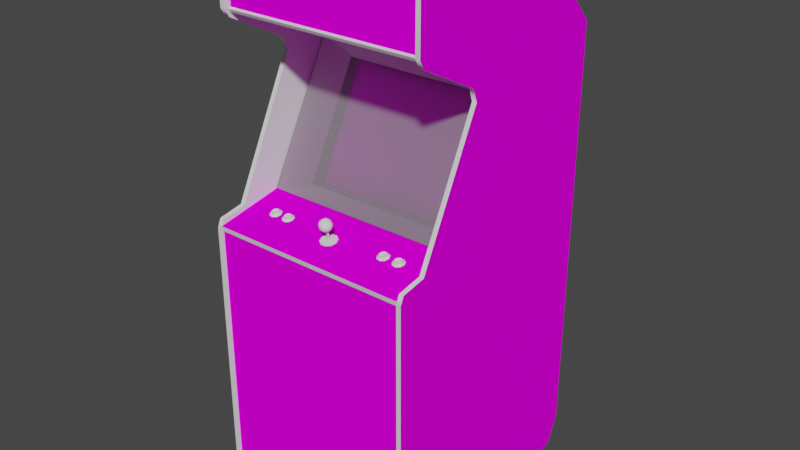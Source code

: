 # Source: cliff_1.blend  (saved by Blender 2.93.20; exported with 4.5.12 LTS)
import bpy
from mathutils import Matrix  # noqa: F401  (used for matrix-valued properties, if any)

bpy.ops.wm.read_factory_settings(use_empty=True)
scene = bpy.context.scene
scene.name = 'Scene'

# ---- images (referenced by path relative to the original .blend; pixels are not part of the script)
import os
ASSET_DIR = os.environ.get("B2B_ASSET_DIR", "")  # directory of the original .blend (textures are referenced by path, not embedded)
HERE = os.path.dirname(os.path.abspath(__file__))  # packed textures are extracted next to this script under _unpacked/

def load_image(name, relpath, width, height, colorspace="sRGB"):
    """Load a texture the original file referenced (path relative to the .blend, or extracted next to this script)."""
    p = next((c for c in (os.path.join(HERE, relpath), os.path.join(ASSET_DIR, relpath)) if relpath and os.path.exists(c)), "")
    if p:
        img = bpy.data.images.load(p, check_existing=True)
        img.name = name
    else:  # same state as the original file: an image datablock whose file is absent (Cycles renders it pink)
        img = bpy.data.images.new(name, width, height)
        img.source = "FILE"
        img.filepath = "//" + (relpath or name)
    img.colorspace_settings.name = colorspace
    return img
img_cliffmarqueemap_tiff = load_image('cliffmarqueemap.TIFF', 'cliffmarqueemap.TIFF', 1024, 1024, 'sRGB')
img_cliffscreenmap_tiff = load_image('cliffscreenmap.TIFF', 'cliffscreenmap.TIFF', 1024, 1024, 'sRGB')
img_cliffbezeltoppermap_tiff = load_image('cliffbezeltoppermap.TIFF', 'cliffbezeltoppermap.TIFF', 1024, 1024, 'sRGB')
img_cliffcoinmap_tiff = load_image('cliffcoinmap.TIFF', 'cliffcoinmap.TIFF', 1024, 1024, 'sRGB')
img_cliffcpomap_tiff = load_image('cliffcpomap.TIFF', 'cliffcpomap.TIFF', 1024, 1024, 'sRGB')
img_cliffsideleftmap_tiff = load_image('cliffsideleftmap.TIFF', 'cliffsideleftmap.TIFF', 1024, 1024, 'sRGB')
img_cliffsiderightmap_tiff = load_image('cliffsiderightmap.TIFF', 'cliffsiderightmap.TIFF', 1024, 1024, 'sRGB')

# ---- materials (node trees are filled in below, after node groups)
mat_cliffmarquee = bpy.data.materials.new('cliffmarquee')
mat_cliffmarquee.use_transparent_shadow = False
mat_cliffmarquee.roughness = 0.8807
mat_cliffmarquee.specular_intensity = 0.0
mat_cliffscreen = bpy.data.materials.new('cliffscreen')
mat_cliffscreen.use_transparent_shadow = False
mat_cliffscreen.roughness = 0.8807
mat_cliffscreen.specular_intensity = 0.0
mat_cliffblack = bpy.data.materials.new('cliffblack')
mat_cliffblack.use_transparent_shadow = False
mat_cliffblack.roughness = 0.8807
mat_cliffblack.specular_intensity = 0.3569
mat_cliffbezeltoppermulti = bpy.data.materials.new('cliffbezeltoppermulti')
mat_cliffbezeltoppermulti.use_transparent_shadow = False
mat_cliffbezeltoppermulti.roughness = 0.8807
mat_cliffbezeltoppermulti.specular_intensity = 0.0
mat_cliffbezeltoppertmold = bpy.data.materials.new('cliffbezeltoppertmold')
mat_cliffbezeltoppertmold.use_transparent_shadow = False
mat_cliffbezeltoppertmold.roughness = 0.7333
mat_cliffbezeltoppertmold.specular_intensity = 0.7922
mat_cliffwhite = bpy.data.materials.new('cliffwhite')
mat_cliffwhite.use_transparent_shadow = False
mat_cliffwhite.roughness = 0.8807
mat_cliffwhite.specular_intensity = 0.6275
mat_cliffred = bpy.data.materials.new('cliffred')
mat_cliffred.use_transparent_shadow = False
mat_cliffred.roughness = 0.8807
mat_cliffred.specular_intensity = 0.6275
mat_cliffcoin = bpy.data.materials.new('cliffcoin')
mat_cliffcoin.use_transparent_shadow = False
mat_cliffcoin.roughness = 0.8807
mat_cliffcoin.specular_intensity = 0.0
mat_cliffcpomulti = bpy.data.materials.new('cliffcpomulti')
mat_cliffcpomulti.use_transparent_shadow = False
mat_cliffcpomulti.roughness = 0.8807
mat_cliffcpomulti.specular_intensity = 0.0
mat_cliffcpotmold = bpy.data.materials.new('cliffcpotmold')
mat_cliffcpotmold.use_transparent_shadow = False
mat_cliffcpotmold.roughness = 0.7333
mat_cliffcpotmold.specular_intensity = 0.7922
mat_cliffshinyglass = bpy.data.materials.new('cliffshinyglass')
mat_cliffshinyglass.use_transparent_shadow = False
mat_cliffshinyglass.roughness = 0.8807
mat_cliffshinyglass.specular_intensity = 0.08627
mat_cliffmetalic = bpy.data.materials.new('cliffmetalic')
mat_cliffmetalic.use_transparent_shadow = False
mat_cliffmetalic.roughness = 0.7615
mat_cliffmetalic.specular_intensity = 0.8078
mat_cliffpureblack = bpy.data.materials.new('cliffpureblack')
mat_cliffpureblack.use_transparent_shadow = False
mat_cliffpureblack.roughness = 0.8807
mat_cliffpureblack.specular_intensity = 0.0
mat_cliffsideleftmulti = bpy.data.materials.new('cliffsideleftmulti')
mat_cliffsideleftmulti.use_transparent_shadow = False
mat_cliffsideleftmulti.roughness = 0.8807
mat_cliffsideleftmulti.specular_intensity = 0.0
mat_cliffsideleftblack = bpy.data.materials.new('cliffsideleftblack')
mat_cliffsideleftblack.use_transparent_shadow = False
mat_cliffsideleftblack.roughness = 0.8807
mat_cliffsideleftblack.specular_intensity = 0.0
mat_cliffsidelefttmold = bpy.data.materials.new('cliffsidelefttmold')
mat_cliffsidelefttmold.use_transparent_shadow = False
mat_cliffsidelefttmold.roughness = 0.7333
mat_cliffsidelefttmold.specular_intensity = 0.7922
mat_cliffsiderightblack = bpy.data.materials.new('cliffsiderightblack')
mat_cliffsiderightblack.use_transparent_shadow = False
mat_cliffsiderightblack.roughness = 0.8807
mat_cliffsiderightblack.specular_intensity = 0.0
mat_cliffsiderightmulti = bpy.data.materials.new('cliffsiderightmulti')
mat_cliffsiderightmulti.use_transparent_shadow = False
mat_cliffsiderightmulti.roughness = 0.8807
mat_cliffsiderightmulti.specular_intensity = 0.0
mat_cliffsiderighttmold = bpy.data.materials.new('cliffsiderighttmold')
mat_cliffsiderighttmold.use_transparent_shadow = False
mat_cliffsiderighttmold.roughness = 0.7333
mat_cliffsiderighttmold.specular_intensity = 0.7922
mat_clifftopbackblack = bpy.data.materials.new('clifftopbackblack')
mat_clifftopbackblack.use_transparent_shadow = False
mat_clifftopbackblack.roughness = 0.8807
mat_clifftopbackblack.specular_intensity = 0.0
mat_clifftopbacktmold = bpy.data.materials.new('clifftopbacktmold')
mat_clifftopbacktmold.use_transparent_shadow = False
mat_clifftopbacktmold.roughness = 0.7333
mat_clifftopbacktmold.specular_intensity = 0.7922

# ---- node groups
ng_auto_smooth = bpy.data.node_groups.new('Auto Smooth', 'GeometryNodeTree')
_s = ng_auto_smooth.interface.new_socket(name='Geometry', in_out='OUTPUT', socket_type='NodeSocketGeometry')
_s = ng_auto_smooth.interface.new_socket(name='Geometry', in_out='INPUT', socket_type='NodeSocketGeometry')
_s = ng_auto_smooth.interface.new_socket(name='Angle', in_out='INPUT', socket_type='NodeSocketFloat')
_s.subtype = 'ANGLE'
_s.min_value = 0.0
_s.max_value = 3.142
ng_auto_smooth.is_modifier = True
_N = ng_auto_smooth.nodes; _L = ng_auto_smooth.links
n0 = _N.new('NodeGroupOutput'); n0.name = 'Group Output'; n0.location = (480, -100)
n1 = _N.new('NodeGroupInput'); n1.name = 'Group Input'; n1.location = (-420, -300)
n2 = _N.new('NodeGroupInput'); n2.name = 'Group Input.001'; n2.location = (-60, -100)
n3 = _N.new('GeometryNodeSetShadeSmooth'); n3.name = 'Set Shade Smooth'; n3.location = (120, -100)
n3.domain = 'EDGE'
n4 = _N.new('GeometryNodeSetShadeSmooth'); n4.name = 'Set Shade Smooth.001'; n4.location = (300, -100)
n5 = _N.new('GeometryNodeInputMeshEdgeAngle'); n5.name = 'Edge Angle'; n5.location = (-420, -220)
n6 = _N.new('GeometryNodeInputEdgeSmooth'); n6.name = 'Is Edge Smooth'; n6.location = (-60, -160)
n7 = _N.new('GeometryNodeInputShadeSmooth'); n7.name = 'Is Face Smooth'; n7.location = (-240, -340)
n8 = _N.new('FunctionNodeBooleanMath'); n8.name = 'Boolean Math'; n8.location = (-60, -220)
n9 = _N.new('FunctionNodeCompare'); n9.name = 'Compare'; n9.location = (-240, -180)
n9.operation = 'LESS_EQUAL'
_L.new(n5.outputs[0], n9.inputs[0])
_L.new(n4.outputs[0], n0.inputs[0])
_L.new(n1.outputs[1], n9.inputs[1])
_L.new(n9.outputs[0], n8.inputs[0])
_L.new(n7.outputs[0], n8.inputs[1])
_L.new(n2.outputs[0], n3.inputs[0])
_L.new(n6.outputs[0], n3.inputs[1])
_L.new(n3.outputs[0], n4.inputs[0])
_L.new(n8.outputs[0], n3.inputs[2])
n0.is_active_output = True

# ---- material node trees
mat_cliffmarquee.use_nodes = True; mat_cliffmarquee.node_tree.nodes.clear()
_N = mat_cliffmarquee.node_tree.nodes; _L = mat_cliffmarquee.node_tree.links
n0 = _N.new('ShaderNodeBsdfPrincipled'); n0.name = 'Principled BSDF'; n0.location = (10, 300)
n0.distribution = 'GGX'
n0.subsurface_method = 'BURLEY'
n0.inputs[2].default_value = 0.8807
n0.inputs[3].default_value = 1.45
n0.inputs[13].default_value = 0.0
n0.inputs[27].default_value = (0.0, 0.0, 0.0, 1.0)
n0.inputs[28].default_value = 1.0
n1 = _N.new('ShaderNodeOutputMaterial'); n1.name = 'Material Output'; n1.location = (300, 300)
n2 = _N.new('ShaderNodeTexImage'); n2.name = 'Image Texture'; n2.location = (-300, 600)
n2.image = img_cliffmarqueemap_tiff
_L.new(n0.outputs[0], n1.inputs[0])
_L.new(n2.outputs[0], n0.inputs[0])
n1.is_active_output = True
mat_cliffscreen.use_nodes = True; mat_cliffscreen.node_tree.nodes.clear()
_N = mat_cliffscreen.node_tree.nodes; _L = mat_cliffscreen.node_tree.links
n0 = _N.new('ShaderNodeBsdfPrincipled'); n0.name = 'Principled BSDF'; n0.location = (10, 300)
n0.distribution = 'GGX'
n0.subsurface_method = 'BURLEY'
n0.inputs[2].default_value = 0.8807
n0.inputs[3].default_value = 1.45
n0.inputs[13].default_value = 0.0
n0.inputs[27].default_value = (0.0, 0.0, 0.0, 1.0)
n0.inputs[28].default_value = 1.0
n1 = _N.new('ShaderNodeOutputMaterial'); n1.name = 'Material Output'; n1.location = (300, 300)
n2 = _N.new('ShaderNodeTexImage'); n2.name = 'Image Texture'; n2.location = (-300, 600)
n2.image = img_cliffscreenmap_tiff
_L.new(n0.outputs[0], n1.inputs[0])
_L.new(n2.outputs[0], n0.inputs[0])
n1.is_active_output = True
mat_cliffblack.use_nodes = True; mat_cliffblack.node_tree.nodes.clear()
_N = mat_cliffblack.node_tree.nodes; _L = mat_cliffblack.node_tree.links
n0 = _N.new('ShaderNodeBsdfPrincipled'); n0.name = 'Principled BSDF'; n0.location = (10, 300)
n0.distribution = 'GGX'
n0.subsurface_method = 'BURLEY'
n0.inputs[2].default_value = 0.8807
n0.inputs[3].default_value = 1.45
n0.inputs[13].default_value = 0.3569
n0.inputs[27].default_value = (0.0, 0.0, 0.0, 1.0)
n0.inputs[28].default_value = 1.0
n1 = _N.new('ShaderNodeOutputMaterial'); n1.name = 'Material Output'; n1.location = (300, 300)
_L.new(n0.outputs[0], n1.inputs[0])
n1.is_active_output = True
mat_cliffbezeltoppermulti.use_nodes = True; mat_cliffbezeltoppermulti.node_tree.nodes.clear()
_N = mat_cliffbezeltoppermulti.node_tree.nodes; _L = mat_cliffbezeltoppermulti.node_tree.links
n0 = _N.new('ShaderNodeBsdfPrincipled'); n0.name = 'Principled BSDF'; n0.location = (10, 300)
n0.distribution = 'GGX'
n0.subsurface_method = 'BURLEY'
n0.inputs[2].default_value = 0.8807
n0.inputs[3].default_value = 1.45
n0.inputs[13].default_value = 0.0
n0.inputs[27].default_value = (0.0, 0.0, 0.0, 1.0)
n0.inputs[28].default_value = 1.0
n1 = _N.new('ShaderNodeOutputMaterial'); n1.name = 'Material Output'; n1.location = (300, 300)
n2 = _N.new('ShaderNodeTexImage'); n2.name = 'Image Texture'; n2.location = (-300, 600)
n2.image = img_cliffbezeltoppermap_tiff
_L.new(n0.outputs[0], n1.inputs[0])
_L.new(n2.outputs[0], n0.inputs[0])
n1.is_active_output = True
mat_cliffbezeltoppertmold.use_nodes = True; mat_cliffbezeltoppertmold.node_tree.nodes.clear()
_N = mat_cliffbezeltoppertmold.node_tree.nodes; _L = mat_cliffbezeltoppertmold.node_tree.links
n0 = _N.new('ShaderNodeBsdfPrincipled'); n0.name = 'Principled BSDF'; n0.location = (10, 300)
n0.distribution = 'GGX'
n0.subsurface_method = 'BURLEY'
n0.inputs[2].default_value = 0.7333
n0.inputs[3].default_value = 1.45
n0.inputs[13].default_value = 0.7922
n0.inputs[27].default_value = (0.0, 0.0, 0.0, 1.0)
n0.inputs[28].default_value = 1.0
n1 = _N.new('ShaderNodeOutputMaterial'); n1.name = 'Material Output'; n1.location = (300, 300)
_L.new(n0.outputs[0], n1.inputs[0])
n1.is_active_output = True
mat_cliffwhite.use_nodes = True; mat_cliffwhite.node_tree.nodes.clear()
_N = mat_cliffwhite.node_tree.nodes; _L = mat_cliffwhite.node_tree.links
n0 = _N.new('ShaderNodeBsdfPrincipled'); n0.name = 'Principled BSDF'; n0.location = (10, 300)
n0.distribution = 'GGX'
n0.subsurface_method = 'BURLEY'
n0.inputs[2].default_value = 0.8807
n0.inputs[3].default_value = 1.45
n0.inputs[13].default_value = 0.6275
n0.inputs[27].default_value = (0.0, 0.0, 0.0, 1.0)
n0.inputs[28].default_value = 1.0
n1 = _N.new('ShaderNodeOutputMaterial'); n1.name = 'Material Output'; n1.location = (300, 300)
_L.new(n0.outputs[0], n1.inputs[0])
n1.is_active_output = True
mat_cliffred.use_nodes = True; mat_cliffred.node_tree.nodes.clear()
_N = mat_cliffred.node_tree.nodes; _L = mat_cliffred.node_tree.links
n0 = _N.new('ShaderNodeBsdfPrincipled'); n0.name = 'Principled BSDF'; n0.location = (10, 300)
n0.distribution = 'GGX'
n0.subsurface_method = 'BURLEY'
n0.inputs[2].default_value = 0.8807
n0.inputs[3].default_value = 1.45
n0.inputs[13].default_value = 0.6275
n0.inputs[27].default_value = (0.0, 0.0, 0.0, 1.0)
n0.inputs[28].default_value = 1.0
n1 = _N.new('ShaderNodeOutputMaterial'); n1.name = 'Material Output'; n1.location = (300, 300)
_L.new(n0.outputs[0], n1.inputs[0])
n1.is_active_output = True
mat_cliffcoin.use_nodes = True; mat_cliffcoin.node_tree.nodes.clear()
_N = mat_cliffcoin.node_tree.nodes; _L = mat_cliffcoin.node_tree.links
n0 = _N.new('ShaderNodeBsdfPrincipled'); n0.name = 'Principled BSDF'; n0.location = (10, 300)
n0.distribution = 'GGX'
n0.subsurface_method = 'BURLEY'
n0.inputs[2].default_value = 0.8807
n0.inputs[3].default_value = 1.45
n0.inputs[13].default_value = 0.0
n0.inputs[27].default_value = (0.0, 0.0, 0.0, 1.0)
n0.inputs[28].default_value = 1.0
n1 = _N.new('ShaderNodeOutputMaterial'); n1.name = 'Material Output'; n1.location = (300, 300)
n2 = _N.new('ShaderNodeTexImage'); n2.name = 'Image Texture'; n2.location = (-300, 600)
n2.image = img_cliffcoinmap_tiff
_L.new(n0.outputs[0], n1.inputs[0])
_L.new(n2.outputs[0], n0.inputs[0])
n1.is_active_output = True
mat_cliffcpomulti.use_nodes = True; mat_cliffcpomulti.node_tree.nodes.clear()
_N = mat_cliffcpomulti.node_tree.nodes; _L = mat_cliffcpomulti.node_tree.links
n0 = _N.new('ShaderNodeBsdfPrincipled'); n0.name = 'Principled BSDF'; n0.location = (10, 300)
n0.distribution = 'GGX'
n0.subsurface_method = 'BURLEY'
n0.inputs[2].default_value = 0.8807
n0.inputs[3].default_value = 1.45
n0.inputs[13].default_value = 0.0
n0.inputs[27].default_value = (0.0, 0.0, 0.0, 1.0)
n0.inputs[28].default_value = 1.0
n1 = _N.new('ShaderNodeOutputMaterial'); n1.name = 'Material Output'; n1.location = (300, 300)
n2 = _N.new('ShaderNodeTexImage'); n2.name = 'Image Texture'; n2.location = (-300, 600)
n2.image = img_cliffcpomap_tiff
_L.new(n0.outputs[0], n1.inputs[0])
_L.new(n2.outputs[0], n0.inputs[0])
n1.is_active_output = True
mat_cliffcpotmold.use_nodes = True; mat_cliffcpotmold.node_tree.nodes.clear()
_N = mat_cliffcpotmold.node_tree.nodes; _L = mat_cliffcpotmold.node_tree.links
n0 = _N.new('ShaderNodeBsdfPrincipled'); n0.name = 'Principled BSDF'; n0.location = (10, 300)
n0.distribution = 'GGX'
n0.subsurface_method = 'BURLEY'
n0.inputs[2].default_value = 0.7333
n0.inputs[3].default_value = 1.45
n0.inputs[13].default_value = 0.7922
n0.inputs[27].default_value = (0.0, 0.0, 0.0, 1.0)
n0.inputs[28].default_value = 1.0
n1 = _N.new('ShaderNodeOutputMaterial'); n1.name = 'Material Output'; n1.location = (300, 300)
_L.new(n0.outputs[0], n1.inputs[0])
n1.is_active_output = True
mat_cliffshinyglass.use_nodes = True; mat_cliffshinyglass.node_tree.nodes.clear()
_N = mat_cliffshinyglass.node_tree.nodes; _L = mat_cliffshinyglass.node_tree.links
n0 = _N.new('ShaderNodeBsdfPrincipled'); n0.name = 'Principled BSDF'; n0.location = (10, 300)
n0.distribution = 'GGX'
n0.subsurface_method = 'BURLEY'
n0.inputs[2].default_value = 0.8807
n0.inputs[3].default_value = 1.45
n0.inputs[4].default_value = 0.2
n0.inputs[13].default_value = 0.08627
n0.inputs[27].default_value = (0.0, 0.0, 0.0, 1.0)
n0.inputs[28].default_value = 1.0
n1 = _N.new('ShaderNodeOutputMaterial'); n1.name = 'Material Output'; n1.location = (300, 300)
_L.new(n0.outputs[0], n1.inputs[0])
n1.is_active_output = True
mat_cliffmetalic.use_nodes = True; mat_cliffmetalic.node_tree.nodes.clear()
_N = mat_cliffmetalic.node_tree.nodes; _L = mat_cliffmetalic.node_tree.links
n0 = _N.new('ShaderNodeBsdfPrincipled'); n0.name = 'Principled BSDF'; n0.location = (10, 300)
n0.distribution = 'GGX'
n0.subsurface_method = 'BURLEY'
n0.inputs[2].default_value = 0.7615
n0.inputs[3].default_value = 1.45
n0.inputs[13].default_value = 0.8078
n0.inputs[27].default_value = (0.0, 0.0, 0.0, 1.0)
n0.inputs[28].default_value = 1.0
n1 = _N.new('ShaderNodeOutputMaterial'); n1.name = 'Material Output'; n1.location = (300, 300)
_L.new(n0.outputs[0], n1.inputs[0])
n1.is_active_output = True
mat_cliffpureblack.use_nodes = True; mat_cliffpureblack.node_tree.nodes.clear()
_N = mat_cliffpureblack.node_tree.nodes; _L = mat_cliffpureblack.node_tree.links
n0 = _N.new('ShaderNodeBsdfPrincipled'); n0.name = 'Principled BSDF'; n0.location = (10, 300)
n0.distribution = 'GGX'
n0.subsurface_method = 'BURLEY'
n0.inputs[2].default_value = 0.8807
n0.inputs[3].default_value = 1.45
n0.inputs[13].default_value = 0.0
n0.inputs[27].default_value = (0.0, 0.0, 0.0, 1.0)
n0.inputs[28].default_value = 1.0
n1 = _N.new('ShaderNodeOutputMaterial'); n1.name = 'Material Output'; n1.location = (300, 300)
_L.new(n0.outputs[0], n1.inputs[0])
n1.is_active_output = True
mat_cliffsideleftmulti.use_nodes = True; mat_cliffsideleftmulti.node_tree.nodes.clear()
_N = mat_cliffsideleftmulti.node_tree.nodes; _L = mat_cliffsideleftmulti.node_tree.links
n0 = _N.new('ShaderNodeBsdfPrincipled'); n0.name = 'Principled BSDF'; n0.location = (10, 300)
n0.distribution = 'GGX'
n0.subsurface_method = 'BURLEY'
n0.inputs[2].default_value = 0.8807
n0.inputs[3].default_value = 1.45
n0.inputs[13].default_value = 0.0
n0.inputs[27].default_value = (0.0, 0.0, 0.0, 1.0)
n0.inputs[28].default_value = 1.0
n1 = _N.new('ShaderNodeOutputMaterial'); n1.name = 'Material Output'; n1.location = (300, 300)
n2 = _N.new('ShaderNodeTexImage'); n2.name = 'Image Texture'; n2.location = (-300, 600)
n2.image = img_cliffsideleftmap_tiff
_L.new(n0.outputs[0], n1.inputs[0])
_L.new(n2.outputs[0], n0.inputs[0])
n1.is_active_output = True
mat_cliffsideleftblack.use_nodes = True; mat_cliffsideleftblack.node_tree.nodes.clear()
_N = mat_cliffsideleftblack.node_tree.nodes; _L = mat_cliffsideleftblack.node_tree.links
n0 = _N.new('ShaderNodeBsdfPrincipled'); n0.name = 'Principled BSDF'; n0.location = (10, 300)
n0.distribution = 'GGX'
n0.subsurface_method = 'BURLEY'
n0.inputs[2].default_value = 0.8807
n0.inputs[3].default_value = 1.45
n0.inputs[13].default_value = 0.0
n0.inputs[27].default_value = (0.0, 0.0, 0.0, 1.0)
n0.inputs[28].default_value = 1.0
n1 = _N.new('ShaderNodeOutputMaterial'); n1.name = 'Material Output'; n1.location = (300, 300)
_L.new(n0.outputs[0], n1.inputs[0])
n1.is_active_output = True
mat_cliffsidelefttmold.use_nodes = True; mat_cliffsidelefttmold.node_tree.nodes.clear()
_N = mat_cliffsidelefttmold.node_tree.nodes; _L = mat_cliffsidelefttmold.node_tree.links
n0 = _N.new('ShaderNodeBsdfPrincipled'); n0.name = 'Principled BSDF'; n0.location = (10, 300)
n0.distribution = 'GGX'
n0.subsurface_method = 'BURLEY'
n0.inputs[2].default_value = 0.7333
n0.inputs[3].default_value = 1.45
n0.inputs[13].default_value = 0.7922
n0.inputs[27].default_value = (0.0, 0.0, 0.0, 1.0)
n0.inputs[28].default_value = 1.0
n1 = _N.new('ShaderNodeOutputMaterial'); n1.name = 'Material Output'; n1.location = (300, 300)
_L.new(n0.outputs[0], n1.inputs[0])
n1.is_active_output = True
mat_cliffsiderightblack.use_nodes = True; mat_cliffsiderightblack.node_tree.nodes.clear()
_N = mat_cliffsiderightblack.node_tree.nodes; _L = mat_cliffsiderightblack.node_tree.links
n0 = _N.new('ShaderNodeBsdfPrincipled'); n0.name = 'Principled BSDF'; n0.location = (10, 300)
n0.distribution = 'GGX'
n0.subsurface_method = 'BURLEY'
n0.inputs[2].default_value = 0.8807
n0.inputs[3].default_value = 1.45
n0.inputs[13].default_value = 0.0
n0.inputs[27].default_value = (0.0, 0.0, 0.0, 1.0)
n0.inputs[28].default_value = 1.0
n1 = _N.new('ShaderNodeOutputMaterial'); n1.name = 'Material Output'; n1.location = (300, 300)
_L.new(n0.outputs[0], n1.inputs[0])
n1.is_active_output = True
mat_cliffsiderightmulti.use_nodes = True; mat_cliffsiderightmulti.node_tree.nodes.clear()
_N = mat_cliffsiderightmulti.node_tree.nodes; _L = mat_cliffsiderightmulti.node_tree.links
n0 = _N.new('ShaderNodeBsdfPrincipled'); n0.name = 'Principled BSDF'; n0.location = (10, 300)
n0.distribution = 'GGX'
n0.subsurface_method = 'BURLEY'
n0.inputs[2].default_value = 0.8807
n0.inputs[3].default_value = 1.45
n0.inputs[13].default_value = 0.0
n0.inputs[27].default_value = (0.0, 0.0, 0.0, 1.0)
n0.inputs[28].default_value = 1.0
n1 = _N.new('ShaderNodeOutputMaterial'); n1.name = 'Material Output'; n1.location = (300, 300)
n2 = _N.new('ShaderNodeTexImage'); n2.name = 'Image Texture'; n2.location = (-300, 600)
n2.image = img_cliffsiderightmap_tiff
_L.new(n0.outputs[0], n1.inputs[0])
_L.new(n2.outputs[0], n0.inputs[0])
n1.is_active_output = True
mat_cliffsiderighttmold.use_nodes = True; mat_cliffsiderighttmold.node_tree.nodes.clear()
_N = mat_cliffsiderighttmold.node_tree.nodes; _L = mat_cliffsiderighttmold.node_tree.links
n0 = _N.new('ShaderNodeBsdfPrincipled'); n0.name = 'Principled BSDF'; n0.location = (10, 300)
n0.distribution = 'GGX'
n0.subsurface_method = 'BURLEY'
n0.inputs[2].default_value = 0.7333
n0.inputs[3].default_value = 1.45
n0.inputs[13].default_value = 0.7922
n0.inputs[27].default_value = (0.0, 0.0, 0.0, 1.0)
n0.inputs[28].default_value = 1.0
n1 = _N.new('ShaderNodeOutputMaterial'); n1.name = 'Material Output'; n1.location = (300, 300)
_L.new(n0.outputs[0], n1.inputs[0])
n1.is_active_output = True
mat_clifftopbackblack.use_nodes = True; mat_clifftopbackblack.node_tree.nodes.clear()
_N = mat_clifftopbackblack.node_tree.nodes; _L = mat_clifftopbackblack.node_tree.links
n0 = _N.new('ShaderNodeBsdfPrincipled'); n0.name = 'Principled BSDF'; n0.location = (10, 300)
n0.distribution = 'GGX'
n0.subsurface_method = 'BURLEY'
n0.inputs[2].default_value = 0.8807
n0.inputs[3].default_value = 1.45
n0.inputs[13].default_value = 0.0
n0.inputs[27].default_value = (0.0, 0.0, 0.0, 1.0)
n0.inputs[28].default_value = 1.0
n1 = _N.new('ShaderNodeOutputMaterial'); n1.name = 'Material Output'; n1.location = (300, 300)
_L.new(n0.outputs[0], n1.inputs[0])
n1.is_active_output = True
mat_clifftopbacktmold.use_nodes = True; mat_clifftopbacktmold.node_tree.nodes.clear()
_N = mat_clifftopbacktmold.node_tree.nodes; _L = mat_clifftopbacktmold.node_tree.links
n0 = _N.new('ShaderNodeBsdfPrincipled'); n0.name = 'Principled BSDF'; n0.location = (10, 300)
n0.distribution = 'GGX'
n0.subsurface_method = 'BURLEY'
n0.inputs[2].default_value = 0.7333
n0.inputs[3].default_value = 1.45
n0.inputs[13].default_value = 0.7922
n0.inputs[27].default_value = (0.0, 0.0, 0.0, 1.0)
n0.inputs[28].default_value = 1.0
n1 = _N.new('ShaderNodeOutputMaterial'); n1.name = 'Material Output'; n1.location = (300, 300)
_L.new(n0.outputs[0], n1.inputs[0])
n1.is_active_output = True

# ---- world
world_world = bpy.data.worlds.new('World'); scene.world = world_world
world_world.use_nodes = True; world_world.node_tree.nodes.clear()
_N = world_world.node_tree.nodes; _L = world_world.node_tree.links
n0 = _N.new('ShaderNodeOutputWorld'); n0.name = 'World Output'; n0.location = (300, 300)
n1 = _N.new('ShaderNodeBackground'); n1.name = 'Background'; n1.location = (10, 300)
n1.inputs[0].default_value = (0.05088, 0.05088, 0.05088, 1.0)
_L.new(n1.outputs[0], n0.inputs[0])
n0.is_active_output = True
world_world.color = (0.05088, 0.05088, 0.05088)
world_world.use_sun_shadow = False
world_world.sun_shadow_jitter_overblur = 0.0

# ---- meshes
me_cliff = bpy.data.meshes.new('cliff')
me_cliff.from_pydata([(-0.3182, 0.5672, 0.1403), (0.317, 0.7291, 0.1502), (-0.3182, 0.7291, 0.1403), (-0.3182, 0.5672, 0.1502), (0.317, 0.7291, 0.1403), (0.317, 0.5672, 0.1403), (0.317, 0.5672, 0.1502), (-0.3182, 0.7291, 0.1502), (0.00363, 0.09132, -0.1151), (0.00363, -0.009223, -0.09347), (0.1288, 0.09132, -0.1151), (0.1288, 0.1761, -0.1592), (0.1288, 0.2612, -0.2032), (0.00363, 0.1761, -0.1592), (0.00363, 0.2612, -0.2032), (-0.1211, 0.1761, -0.1592), (-0.2463, 0.1607, -0.1815), (-0.2463, 0.07554, -0.1375), (-0.1211, 0.09132, -0.1151), (-0.1211, -0.009223, -0.09347), (-0.1211, 0.2612, -0.2032), (0.2535, 0.1607, -0.1815), (0.00363, 0.3306, -0.27), (0.1288, 0.3306, -0.27), (0.2535, 0.07554, -0.1375), (0.2535, 0.2454, -0.2259), (-0.2463, -0.009223, -0.09347), (-0.1211, 0.3306, -0.27), (-0.2463, 0.2454, -0.2259), (0.1288, -0.009223, -0.09347), (-0.2463, 0.3306, -0.27), (0.2535, -0.009223, -0.09347), (0.2535, 0.3306, -0.27), (-0.2536, -0.0007834, -0.06045), (-0.3182, -0.007388, 0.01955), (0.3214, -0.007388, 0.01955), (-0.2536, 0.3441, -0.2417), (0.3214, 0.4073, -0.1984), (-0.3196, 0.4073, -0.1984), (0.2612, -0.0007834, -0.06045), (0.2612, 0.3441, -0.2417), (0.3188, 0.4091, -0.2021), (-0.3211, 0.4091, -0.2021), (0.3188, 0.5526, 0.1509), (0.3188, 0.5632, 0.1575), (-0.3211, 0.5676, 0.1498), (-0.3211, 0.5632, 0.1575), (0.3188, 0.5544, 0.137), (-0.3211, 0.5526, 0.1509), (-0.3211, 0.5544, 0.137), (0.3188, 0.5676, 0.1498), (-0.2202, -0.01326, 0.123), (-0.2319, -0.00959, 0.1282), (-0.2114, -0.01032, 0.1318), (-0.2184, -0.01106, 0.1359), (-0.2184, -0.01619, 0.1359), (-0.2184, -0.01069, 0.1105), (-0.2272, -0.01106, 0.112), (-0.2107, -0.01179, 0.115), (-0.2107, -0.01546, 0.1315), (-0.2074, -0.01363, 0.123), (-0.2085, -0.008489, 0.1241), (-0.2386, -0.01509, 0.1161), (-0.2386, -0.01766, 0.1289), (-0.233, -0.01436, 0.1274), (-0.2272, -0.01583, 0.1344), (-0.2301, -0.01986, 0.1384), (-0.2173, -0.01253, 0.1043), (-0.2301, -0.01289, 0.1065), (-0.233, -0.01253, 0.1186), (-0.2059, -0.01913, 0.1344), (-0.2268, -0.006288, 0.1139), (-0.2114, -0.007021, 0.1168), (-0.2184, -0.005921, 0.1128), (-0.2173, -0.0206, 0.1406), (-0.2015, -0.01656, 0.1227), (-0.2059, -0.01363, 0.1105), (-0.2268, -0.01106, 0.1344), (-0.2319, -0.007755, 0.1201), (-0.1626, -0.01032, 0.1318), (-0.1696, -0.01619, 0.1359), (-0.1699, -0.01106, 0.1359), (-0.1714, -0.01326, 0.123), (-0.1784, -0.01106, 0.112), (-0.1842, -0.01253, 0.1186), (-0.1842, -0.01436, 0.1274), (-0.1784, -0.01583, 0.1344), (-0.178, -0.01106, 0.1344), (-0.1619, -0.01179, 0.115), (-0.1696, -0.01069, 0.1105), (-0.1619, -0.01546, 0.1315), (-0.1589, -0.01363, 0.123), (-0.1626, -0.007021, 0.1168), (-0.1831, -0.00959, 0.1282), (-0.1575, -0.01913, 0.1344), (-0.1813, -0.01289, 0.1065), (-0.1575, -0.01363, 0.1105), (-0.178, -0.006288, 0.1139), (-0.1831, -0.007755, 0.1201), (-0.1699, -0.005921, 0.1128), (-0.1813, -0.01986, 0.1384), (-0.1685, -0.0206, 0.1406), (-0.1531, -0.01656, 0.1227), (-0.1897, -0.01509, 0.1161), (-0.1897, -0.01766, 0.1289), (-0.1685, -0.01253, 0.1043), (-0.1597, -0.008489, 0.1241), (0.1805, -0.01106, 0.1359), (0.1787, -0.01326, 0.123), (0.1875, -0.01032, 0.1318), (0.1805, -0.01619, 0.1359), (0.1669, -0.00959, 0.1282), (0.1721, -0.01106, 0.1344), (0.1882, -0.01179, 0.115), (0.1805, -0.01069, 0.1105), (0.1717, -0.01106, 0.112), (0.1882, -0.01546, 0.1315), (0.1915, -0.01363, 0.123), (0.1658, -0.01436, 0.1274), (0.1658, -0.01253, 0.1186), (0.1603, -0.01509, 0.1161), (0.1603, -0.01766, 0.1289), (0.1688, -0.01986, 0.1384), (0.1717, -0.01583, 0.1344), (0.193, -0.01913, 0.1344), (0.193, -0.01363, 0.1105), (0.1721, -0.006288, 0.1139), (0.1669, -0.007755, 0.1201), (0.1875, -0.007021, 0.1168), (0.1805, -0.005921, 0.1128), (0.1816, -0.0206, 0.1406), (0.1974, -0.01656, 0.1227), (0.1816, -0.01253, 0.1043), (0.1688, -0.01289, 0.1065), (0.1904, -0.008489, 0.1241), (0.2396, -0.01032, 0.1318), (0.2308, -0.01326, 0.123), (0.2326, -0.01106, 0.1359), (0.2326, -0.01619, 0.1359), (0.2245, -0.01106, 0.1344), (0.2403, -0.01179, 0.115), (0.2326, -0.01069, 0.1105), (0.2326, -0.005921, 0.1128), (0.2238, -0.01106, 0.112), (0.2403, -0.01546, 0.1315), (0.2436, -0.01363, 0.123), (0.2425, -0.008489, 0.1241), (0.2396, -0.007021, 0.1168), (0.2179, -0.01436, 0.1274), (0.2179, -0.01253, 0.1186), (0.2124, -0.01509, 0.1161), (0.2124, -0.01766, 0.1289), (0.2209, -0.01986, 0.1384), (0.2238, -0.01583, 0.1344), (0.219, -0.00959, 0.1282), (0.2451, -0.01913, 0.1344), (0.2451, -0.01363, 0.1105), (0.2245, -0.006288, 0.1139), (0.219, -0.007755, 0.1201), (0.2337, -0.0206, 0.1406), (0.2495, -0.01656, 0.1227), (0.2337, -0.01253, 0.1043), (0.2209, -0.01289, 0.1065), (0.3188, -0.06133, 0.2302), (0.3188, -0.9438, 0.2203), (-0.3226, -0.9438, 0.2203), (-0.3226, -0.9438, 0.2302), (0.3188, -0.06133, 0.2203), (0.3188, -0.9438, 0.2302), (-0.3226, -0.06133, 0.2302), (-0.3226, -0.06133, 0.2203), (0.3177, -0.02097, 0.01514), (0.3177, -0.006288, 0.01771), (0.3177, -0.06096, 0.2349), (-0.3226, -0.006288, 0.01771), (-0.3226, -0.02097, 0.01514), (0.3177, -0.04592, 0.2375), (-0.3226, -0.04592, 0.2375), (-0.3226, -0.06096, 0.2349), (0.3207, -0.00115, 0.02358), (0.3207, 0.4109, -0.1951), (-0.3193, 0.4109, -0.1951), (-0.3193, -0.00115, 0.02358), (-0.008112, 0.02564, 0.1296), (0.004364, 0.02564, 0.1296), (0.004364, 0.01463, 0.1348), (-0.008112, 0.04031, 0.1638), (0.004364, 0.04031, 0.1638), (0.004364, 0.04655, 0.1535), (-0.008112, 0.04655, 0.1535), (0.004364, 0.04545, 0.1414), (-0.008112, 0.04545, 0.1414), (-0.01839, 0.0194, 0.1403), (-0.008112, 0.00839, 0.145), (-0.01839, 0.01573, 0.1465), (0.004364, 0.009491, 0.1572), (-0.008112, 0.009491, 0.1572), (0.01867, 0.02747, 0.1491), (0.01464, 0.01573, 0.1465), (0.01464, 0.0194, 0.1403), (-0.02242, 0.02747, 0.1491), (-0.01839, 0.03554, 0.1583), (-0.01839, 0.03921, 0.1516), (-0.008112, 0.01756, 0.166), (0.004364, 0.02931, 0.1685), (-0.008112, 0.02931, 0.1685), (0.004364, 0.01756, 0.166), (0.01464, 0.02857, 0.1612), (0.01464, 0.02123, 0.1597), (-0.008112, 0.03738, 0.1326), (-0.01839, 0.03848, 0.1443), (-0.01839, 0.03371, 0.1388), (0.004364, 0.03738, 0.1326), (0.01464, 0.03371, 0.1388), (0.01464, 0.02637, 0.1373), (-0.01839, 0.02123, 0.1597), (-0.008112, 0.01463, 0.1348), (0.004364, 0.00839, 0.145), (0.01464, 0.03921, 0.1516), (0.01464, 0.03848, 0.1443), (-0.01839, 0.01646, 0.1538), (0.01464, 0.01646, 0.1538), (-0.01839, 0.02637, 0.1373), (-0.01839, 0.02857, 0.1612), (0.01464, 0.03554, 0.1583), (-0.02316, -0.02647, 0.1531), (0.02455, -0.02097, 0.1384), (-0.02829, -0.02097, 0.1384), (-0.009947, -0.01583, 0.1139), (-0.02316, -0.01766, 0.1234), (-0.02316, -0.01986, 0.1227), (0.006199, -0.02867, 0.1623), (0.01941, -0.02647, 0.1531), (0.01941, -0.01766, 0.1234), (0.006199, -0.01583, 0.1139), (0.01941, -0.02427, 0.1535), (0.006199, -0.02647, 0.163), (-0.009947, -0.02867, 0.1623), (-0.02829, -0.02317, 0.1381), (-0.02316, -0.02427, 0.1535), (-0.009947, -0.02647, 0.163), (-0.009947, -0.01766, 0.1135), (0.006199, -0.01766, 0.1135), (0.01941, -0.01986, 0.1227), (0.02455, -0.02317, 0.1381), (0.0003277, -0.02207, 0.1417), (0.0003277, 0.009124, 0.1487), (-0.003709, 0.009124, 0.1487), (0.0003277, -0.0206, 0.1351), (-0.003709, 0.01059, 0.1417), (0.0003277, 0.01059, 0.1417), (-0.003709, -0.02207, 0.1417), (0.002162, 0.009858, 0.1454), (-0.00591, 0.009858, 0.1454), (-0.00591, -0.02133, 0.1384), (-0.003709, -0.0206, 0.1351), (0.002162, -0.02133, 0.1384), (-0.3156, -0.8616, -0.5613), (-0.309, -0.877, -0.5602), (-0.3152, -0.8789, -0.5536), (-0.2958, -0.9394, -0.5441), (-0.3031, -0.9225, -0.5452), (-0.2965, -0.9229, -0.5507), (-0.3031, -0.9082, -0.5514), (-0.2892, -0.9391, -0.5499), (-0.2892, -0.9236, -0.5573), (-0.3152, -0.8943, -0.547), (-0.309, -0.8939, -0.5525), (-0.3226, -0.9244, -0.5265), (-0.3152, -0.9233, -0.5334), (-0.3156, -0.9398, -0.5257), (-0.3226, -0.8932, -0.5408), (-0.3226, -0.8774, -0.5481), (-0.3226, -0.909, -0.5338), (-0.3152, -0.9086, -0.5404), (-0.3226, -0.9402, -0.5195), (-0.309, -0.9398, -0.5316), (-0.3024, -0.9394, -0.5378), (-0.309, -0.9229, -0.5393), (-0.3226, -0.862, -0.5551), (-0.2958, -0.9082, -0.558), (-0.309, -0.9086, -0.5459), (-0.3024, -0.8925, -0.5591), (-0.3163, 0.4227, -0.3397), (-0.3163, -0.09325, -0.05421), (0.3122, 0.4227, -0.3397), (0.3122, -0.09325, -0.05421), (0.3196, -0.862, -0.5551), (0.3126, -0.8789, -0.5536), (0.313, -0.8616, -0.5613), (0.3196, -0.8932, -0.5408), (0.3126, -0.9086, -0.5404), (0.3126, -0.8943, -0.547), (0.2939, -0.9394, -0.5441), (0.2876, -0.9391, -0.5499), (0.2946, -0.9229, -0.5507), (0.313, -0.9398, -0.5257), (0.3196, -0.9244, -0.5265), (0.3196, -0.909, -0.5338), (0.3196, -0.8774, -0.5481), (0.3009, -0.9225, -0.5452), (0.3126, -0.9233, -0.5334), (0.3067, -0.9086, -0.5459), (0.3067, -0.9229, -0.5393), (0.3067, -0.9398, -0.5316), (0.3001, -0.9394, -0.5378), (0.3067, -0.877, -0.5602), (0.3067, -0.8939, -0.5525), (0.2876, -0.9236, -0.5573), (0.3009, -0.9082, -0.5514), (0.2939, -0.9082, -0.558), (0.3001, -0.8925, -0.5591), (-0.3373, -0.01363, 0.148), (-0.3373, 0.539, 0.1538), (-0.3226, -0.01363, 0.148), (-0.3226, -0.9402, 0.2393), (-0.3226, -0.02794, 0.2276), (-0.3226, 0.739, 0.1693), (-0.3226, 0.7566, 0.1406), (-0.3373, 0.7566, 0.1406), (-0.3373, 0.565, 0.1696), (-0.3226, 0.539, 0.1538), (-0.3226, -0.05436, 0.239), (-0.3373, -0.05436, 0.239), (-0.3373, -0.02794, 0.2276), (-0.3226, -0.8462, -0.5621), (-0.3226, 0.4909, -0.5621), (-0.3373, -0.8462, -0.5621), (-0.3226, 0.7548, -0.3239), (-0.3373, 0.7548, -0.3239), (-0.3373, 0.3985, -0.05568), (-0.3226, 0.3985, -0.05568), (-0.3373, 0.4395, -0.04063), (-0.3226, 0.4395, -0.04063), (-0.3373, 0.4909, -0.5621), (-0.3373, -0.9402, -0.5195), (-0.3226, 0.565, 0.1696), (-0.3373, 0.739, 0.1693), (-0.3373, -0.9402, 0.2393), (0.3196, -0.8462, -0.5621), (0.3196, -0.01363, 0.148), (0.3196, 0.539, 0.1538), (0.3196, 0.739, 0.1693), (0.3342, -0.01363, 0.148), (0.3342, 0.539, 0.1538), (0.3342, -0.02794, 0.2276), (0.3196, 0.565, 0.1696), (0.3342, 0.4395, -0.04063), (0.3342, -0.9402, 0.2393), (0.3342, -0.05436, 0.239), (0.3196, -0.05436, 0.239), (0.3342, -0.8462, -0.5621), (0.3196, -0.9402, -0.5195), (0.3342, 0.4909, -0.5621), (0.3196, 0.4395, -0.04063), (0.3196, 0.3985, -0.05568), (0.3196, 0.4909, -0.5621), (0.3342, 0.3985, -0.05568), (0.3196, 0.7548, -0.3239), (0.3342, 0.7548, -0.3239), (0.3342, 0.7566, 0.1406), (0.3196, 0.7566, 0.1406), (0.3196, -0.9402, 0.2393), (0.3342, -0.9402, -0.5195), (0.3196, -0.02794, 0.2276), (0.3342, 0.565, 0.1696), (0.3342, 0.739, 0.1693), (0.3177, 0.4814, -0.5562), (-0.3222, -0.8418, -0.5562), (0.3177, -0.8418, -0.5562), (0.3177, 0.75, 0.1469), (-0.3222, 0.75, 0.1469), (0.3177, 0.7474, -0.3129), (-0.3222, 0.4814, -0.5562), (-0.3222, 0.7474, -0.3129), (-0.2826, -0.9391, -0.5562), (0.281, -0.9391, -0.5562), (0.3177, 0.7294, 0.1509), (0.3177, 0.7375, 0.1575), (-0.3222, 0.7375, 0.1575), (0.3177, 0.7463, 0.1546), (-0.3222, 0.7294, 0.1509), (-0.3222, 0.7463, 0.1546)], [], [(379, 381, 377, 378), (331, 333, 332, 330), (344, 365, 346, 341), (47, 43, 48, 49), (181, 182, 179, 180), (328, 326, 334, 329), (185, 216, 183, 184), (4, 2, 7, 1), (167, 170, 169, 163), (24, 21, 11, 10), (354, 355, 357, 347), (313, 332, 333, 321), (21, 25, 12, 11), (28, 16, 15, 20), (3, 7, 2, 0), (203, 206, 204, 205), (163, 168, 164, 167), (250, 252, 256, 248), (192, 216, 193, 194), (23, 12, 25, 32), (190, 219, 213, 212), (201, 186, 189, 202), (40, 39, 35, 37), (37, 38, 36), (325, 316, 322, 275), (37, 36, 40), (365, 366, 342, 346), (286, 285, 283, 284), (14, 13, 11, 12), (372, 367, 373, 374), (54, 53, 51), (52, 77, 51), (109, 107, 110, 116), (126, 129, 114, 115), (142, 147, 140, 141), (146, 135, 144, 145), (85, 84, 103, 104), (100, 101, 80, 86), (143, 141, 161, 162), (124, 131, 117, 116), (71, 78, 51), (72, 73, 51), (123, 118, 121, 122), (95, 103, 84, 83), (156, 161, 141, 140), (113, 117, 131, 125), (107, 112, 123, 110), (61, 53, 59, 60), (53, 61, 51), (88, 91, 102, 96), (306, 289, 287, 288), (87, 93, 85, 86), (147, 146, 145, 140), (61, 72, 51), (77, 54, 51), (73, 71, 51), (78, 52, 51), (81, 79, 82), (78, 71, 57, 69), (118, 123, 112, 111), (229, 228, 241, 230), (258, 282, 267, 259), (227, 229, 230, 238), (93, 87, 82), (310, 309, 295, 308), (280, 265, 262, 263), (359, 347, 357, 353), (97, 98, 82), (92, 99, 82), (122, 130, 110, 123), (96, 105, 89, 88), (140, 145, 160, 156), (150, 151, 148, 149), (152, 159, 138, 153), (79, 106, 82), (65, 64, 63, 66), (157, 142, 141, 143), (52, 78, 69, 64), (225, 237, 240, 239), (311, 306, 288, 307), (106, 92, 82), (87, 81, 82), (99, 97, 82), (98, 93, 82), (107, 109, 108), (111, 112, 108), (73, 72, 58, 56), (98, 97, 83, 84), (72, 61, 60, 58), (90, 80, 101, 94), (153, 148, 151, 152), (154, 158, 149, 148), (144, 138, 159, 155), (281, 263, 262, 261), (76, 67, 56, 58), (126, 127, 108), (128, 129, 108), (59, 55, 74, 70), (369, 376, 375, 368), (83, 89, 105, 95), (259, 279, 257, 258), (238, 225, 239, 227), (109, 134, 108), (69, 57, 68, 62), (111, 127, 119, 118), (138, 144, 135, 137), (129, 128, 113, 114), (134, 128, 108), (112, 107, 108), (129, 126, 108), (127, 111, 108), (137, 135, 136), (55, 59, 53, 54), (154, 139, 136), (81, 87, 86, 80), (99, 92, 88, 89), (134, 109, 116, 117), (120, 121, 118, 119), (162, 150, 149, 143), (93, 98, 84, 85), (66, 74, 55, 65), (70, 75, 60, 59), (125, 132, 114, 113), (157, 158, 136), (147, 142, 136), (116, 110, 130, 124), (58, 60, 75, 76), (115, 114, 132, 133), (92, 106, 91, 88), (106, 79, 90, 91), (135, 146, 136), (133, 120, 119, 115), (148, 153, 139, 154), (128, 134, 117, 113), (146, 147, 136), (142, 157, 136), (139, 137, 136), (158, 154, 136), (165, 170, 167, 164), (171, 173, 178, 175), (29, 10, 8, 9), (176, 172, 174, 177), (8, 13, 15, 18), (341, 354, 347, 344), (237, 231, 236, 240), (41, 47, 49, 42), (339, 356, 353, 351), (176, 173, 171, 172), (18, 15, 16, 17), (193, 217, 195, 196), (248, 255, 249, 250), (212, 209, 191, 190), (326, 325, 327, 334), (228, 234, 242, 241), (198, 217, 185, 199), (206, 203, 196, 195), (197, 198, 199), (200, 201, 202), (205, 204, 187, 186), (197, 207, 208), (216, 185, 217, 193), (200, 210, 211), (9, 8, 18, 19), (183, 222, 211, 209), (187, 224, 218, 188), (206, 208, 207, 204), (210, 191, 209, 211), (30, 28, 20, 27), (191, 210, 202, 189), (214, 184, 212, 213), (17, 26, 19, 18), (217, 198, 221, 195), (219, 190, 188, 218), (216, 192, 222, 183), (196, 220, 194, 193), (31, 24, 10, 29), (300, 303, 305, 293), (200, 192, 194), (200, 220, 215), (197, 214, 213), (197, 219, 218), (277, 278, 261, 260), (184, 214, 199, 185), (220, 196, 203, 215), (247, 253, 254, 251), (356, 358, 359, 353), (1, 7, 3, 6), (276, 270, 268, 269), (186, 201, 223, 205), (197, 224, 207), (197, 221, 198), (200, 222, 192), (200, 223, 201), (197, 199, 214), (200, 202, 210), (197, 213, 219), (200, 194, 220), (197, 218, 224), (200, 211, 222), (197, 208, 221), (200, 215, 223), (243, 225, 238), (226, 227, 239), (226, 228, 229), (243, 230, 241), (243, 231, 237), (226, 240, 236), (243, 232, 231), (226, 233, 234), (243, 238, 230), (226, 229, 227), (226, 239, 240), (243, 237, 225), (226, 236, 235), (243, 244, 232), (243, 241, 242), (226, 234, 228), (115, 119, 127, 126), (232, 244, 226, 235), (233, 226, 244, 243), (231, 232, 235, 236), (234, 233, 243, 242), (209, 212, 184, 183), (27, 20, 14, 22), (143, 149, 158, 157), (137, 139, 153, 138), (97, 99, 89, 83), (54, 77, 65, 55), (321, 336, 320, 313), (330, 312, 314, 331), (94, 102, 91, 90), (253, 249, 255, 254), (252, 247, 246), (175, 178, 177, 174), (155, 160, 145, 144), (245, 256, 252, 246), (252, 250, 249), (248, 254, 255), (248, 256, 245), (272, 259, 266, 271), (260, 261, 262), (251, 254, 248, 245), (375, 264, 265), (253, 247, 252, 249), (266, 259, 267), (309, 307, 292, 302), (292, 288, 299, 290), (268, 273, 269), (264, 260, 262, 265), (275, 268, 270), (267, 263, 281, 266), (304, 305, 303, 301), (325, 257, 279), (64, 69, 62, 63), (300, 302, 291, 303), (274, 266, 281), (290, 298, 291, 292), (79, 81, 80, 90), (310, 311, 307, 309), (281, 261, 278, 274), (272, 279, 259), (166, 169, 170, 165), (77, 52, 64, 65), (295, 300, 293, 294), (309, 302, 300, 295), (352, 296, 297), (287, 299, 288), (273, 271, 266, 274), (302, 292, 291), (276, 269, 278, 277), (263, 267, 282, 280), (204, 207, 224, 187), (195, 221, 208, 206), (298, 297, 301), (205, 223, 215, 203), (307, 288, 292), (104, 100, 86, 85), (274, 278, 269, 273), (376, 308, 295, 294), (71, 73, 56, 57), (296, 304, 301, 297), (303, 291, 298, 301), (339, 287, 289), (334, 327, 312), (334, 312, 330), (335, 338, 323), (319, 329, 332), (328, 333, 331, 326), (319, 332, 313), (327, 324, 312), (39, 33, 34, 35), (319, 320, 337), (319, 313, 320), (326, 314, 325), (326, 331, 314), (275, 322, 315), (318, 333, 328), (57, 56, 67, 68), (318, 321, 333), (325, 314, 316), (351, 345, 349, 363), (318, 317, 336), (318, 336, 321), (374, 371, 370, 372), (165, 164, 168, 166), (316, 314, 312, 324), (12, 23, 22, 14), (360, 359, 358, 361), (20, 15, 13, 14), (0, 5, 6, 3), (363, 348, 362, 352), (350, 362, 348, 349), (361, 342, 366, 360), (319, 337, 317, 318), (378, 380, 382, 379), (0, 2, 4, 5), (349, 345, 364, 350), (356, 339, 340), (356, 340, 355), (352, 362, 350), (361, 358, 354), (330, 332, 329, 334), (361, 354, 341), (339, 364, 340), (323, 324, 327, 335), (361, 346, 342), (361, 341, 346), (353, 343, 351), (353, 357, 343), (363, 349, 348), (360, 347, 359), (355, 354, 358, 356), (360, 344, 347), (351, 343, 345), (350, 364, 339, 352), (360, 366, 365), (360, 365, 344), (345, 343, 340, 364), (189, 188, 190, 191), (322, 316, 324, 323), (44, 50, 45, 46), (318, 328, 329, 319), (352, 339, 351, 363), (13, 8, 10, 11), (1, 6, 5, 4), (371, 382, 380, 370), (43, 44, 46, 48), (368, 373, 367, 369), (173, 176, 177, 178), (336, 317, 337, 320), (325, 275, 335, 327), (246, 247, 251, 245), (172, 171, 175, 174), (163, 169, 166, 168), (38, 34, 33, 36), (323, 338, 315, 322), (343, 357, 355, 340), (188, 189, 186, 187), (275, 315, 338, 335)])
me_cliff.polygons.foreach_set('use_smooth', [True] * 359)
me_cliff.polygons.foreach_set('material_index', [20, 15, 18, 4, 10, 15, 6, 0, 7, 1, 18, 15, 1, 1, 0, 6, 7, 11, 6, 1, 6, 6, 2, 2, 14, 2, 18, 12, 1, 19, 5, 5, 6, 6, 5, 5, 6, 6, 5, 6, 5, 5, 6, 6, 5, 6, 6, 5, 5, 6, 12, 6, 5, 5, 5, 5, 5, 6, 5, 6, 2, 12, 2, 6, 12, 12, 17, 6, 6, 6, 6, 5, 5, 5, 6, 5, 5, 5, 2, 12, 6, 6, 6, 6, 6, 6, 5, 6, 5, 6, 5, 5, 5, 12, 5, 6, 6, 5, 19, 6, 12, 2, 6, 5, 6, 5, 6, 6, 6, 6, 6, 5, 5, 5, 6, 6, 6, 6, 5, 6, 5, 5, 6, 5, 5, 6, 5, 6, 6, 6, 5, 6, 5, 6, 5, 5, 5, 5, 7, 8, 1, 8, 1, 18, 2, 3, 18, 9, 1, 6, 11, 6, 15, 2, 6, 6, 6, 6, 6, 6, 6, 6, 1, 6, 6, 6, 6, 1, 6, 6, 1, 6, 6, 6, 6, 1, 12, 6, 6, 6, 6, 12, 6, 6, 11, 18, 0, 12, 6, 6, 6, 6, 6, 6, 6, 6, 6, 6, 6, 6, 6, 2, 2, 2, 2, 2, 2, 2, 2, 2, 2, 2, 2, 2, 2, 2, 2, 6, 2, 2, 2, 2, 6, 1, 5, 5, 6, 5, 15, 15, 6, 11, 11, 8, 5, 11, 11, 11, 11, 12, 12, 11, 12, 11, 12, 12, 12, 12, 12, 12, 12, 12, 12, 5, 12, 12, 12, 6, 12, 12, 12, 7, 5, 12, 12, 12, 12, 12, 12, 12, 12, 6, 6, 12, 6, 12, 6, 12, 12, 5, 12, 12, 12, 13, 13, 13, 13, 14, 13, 13, 2, 13, 13, 14, 14, 14, 14, 5, 14, 14, 17, 14, 14, 19, 7, 15, 1, 18, 1, 0, 18, 18, 18, 15, 20, 0, 18, 16, 16, 16, 16, 13, 16, 16, 13, 16, 16, 17, 17, 17, 17, 16, 17, 17, 16, 17, 17, 18, 6, 15, 4, 15, 18, 1, 0, 20, 4, 19, 9, 15, 15, 11, 8, 7, 2, 15, 18, 6, 15])
_uv = me_cliff.uv_layers.new(name='UVMap')
_uv.uv.foreach_set('vector', [0.9633, 0.754, 0.9549, 0.7512, 0.9549, 0.7512, 0.9633, 0.754, 0.9075, 0.000447, 0.9158, 0.000447, 0.9158, 0.9996, 0.9075, 0.9996, 0.9577, 0.000447, 0.9661, 0.000447, 0.9661, 0.9996, 0.9577, 0.9996, 0.913, 0.000447, 0.9465, 0.000447, 0.9465, 0.9996, 0.913, 0.9996, 0.000447, 0.000447, 0.000447, 0.000447, 0.000447, 0.000447, 0.000447, 0.000447, 0.1009, 0.000447, 0.1707, 0.000447, 0.1707, 0.9996, 0.1009, 0.9996, 0.000447, 0.000447, 0.000447, 0.000447, 0.000447, 0.000447, 0.000447, 0.000447, 0.000447, 0.000447, 0.9996, 0.000447, 0.9996, 0.9996, 0.000447, 0.9996, 0.000447, 0.000447, 0.9996, 0.000447, 0.9996, 0.9996, 0.000447, 0.9996, 0.9996, 0.2488, 0.9996, 0.5, 0.7512, 0.5056, 0.7512, 0.2572, 0.9158, 0.9996, 0.9075, 0.9996, 0.9075, 0.000447, 0.9158, 0.000447, 0.9577, 0.9996, 0.9158, 0.9996, 0.9158, 0.000447, 0.9577, 0.000447, 0.9996, 0.5, 0.9996, 0.7512, 0.7512, 0.7568, 0.7512, 0.5056, 0.000447, 0.7512, 0.000447, 0.5, 0.2488, 0.5056, 0.2488, 0.7568, 0.9996, 0.9996, 0.000447, 0.9996, 0.000447, 0.000447, 0.9996, 0.000447, 0.000447, 0.000447, 0.000447, 0.000447, 0.000447, 0.000447, 0.000447, 0.000447, 0.9996, 0.9996, 0.000447, 0.9996, 0.000447, 0.000447, 0.9996, 0.000447, 0.9158, 0.9996, 0.7512, 0.9996, 0.7512, 0.000447, 0.9158, 0.000447, 0.000447, 0.000447, 0.000447, 0.000447, 0.000447, 0.000447, 0.000447, 0.000447, 0.7512, 0.9996, 0.7512, 0.7568, 0.9996, 0.7512, 0.9996, 0.9996, 0.000447, 0.000447, 0.000447, 0.000447, 0.000447, 0.000447, 0.000447, 0.000447, 0.000447, 0.000447, 0.000447, 0.000447, 0.000447, 0.000447, 0.000447, 0.000447, 0.000447, 0.000447, 0.000447, 0.000447, 0.000447, 0.000447, 0.000447, 0.000447, 0.000447, 0.000447, 0.000447, 0.000447, 0.000447, 0.000447, 0.000447, 0.05626, 0.9856, 0.5363, 0.9996, 0.5223, 0.05347, 0.000447, 0.000447, 0.000447, 0.000447, 0.000447, 0.000447, 0.000447, 0.9661, 0.000447, 0.9996, 0.000447, 0.9996, 0.9996, 0.9661, 0.9996, 0.000447, 0.000447, 0.000447, 0.000447, 0.000447, 0.000447, 0.000447, 0.000447, 0.5, 0.7568, 0.5, 0.5056, 0.7512, 0.5056, 0.7512, 0.7568, 0.3046, 0.7623, -0.03583, 0.6033, -0.03583, 0.6033, 0.3046, 0.7623, 0.000447, 0.000447, 0.000447, 0.000447, 0.000447, 0.000447, 0.000447, 0.000447, 0.000447, 0.000447, 0.000447, 0.000447, 0.000447, 0.000447, 0.000447, 0.000447, 0.000447, 0.000447, 0.000447, 0.000447, 0.000447, 0.000447, 0.000447, 0.000447, 0.000447, 0.000447, 0.000447, 0.000447, 0.000447, 0.000447, 0.000447, 0.000447, 0.000447, 0.000447, 0.000447, 0.000447, 0.000447, 0.000447, 0.000447, 0.000447, 0.000447, 0.000447, 0.000447, 0.000447, 0.000447, 0.000447, 0.000447, 0.000447, 0.000447, 0.000447, 0.000447, 0.000447, 0.000447, 0.000447, 0.000447, 0.000447, 0.000447, 0.000447, 0.000447, 0.000447, 0.000447, 0.000447, 0.000447, 0.000447, 0.000447, 0.000447, 0.000447, 0.000447, 0.000447, 0.000447, 0.000447, 0.000447, 0.000447, 0.000447, 0.000447, 0.000447, 0.000447, 0.000447, 0.000447, 0.000447, 0.000447, 0.000447, 0.000447, 0.000447, 0.000447, 0.000447, 0.000447, 0.000447, 0.000447, 0.000447, 0.000447, 0.000447, 0.000447, 0.000447, 0.000447, 0.000447, 0.000447, 0.000447, 0.000447, 0.000447, 0.000447, 0.000447, 0.000447, 0.000447, 0.000447, 0.000447, 0.000447, 0.000447, 0.000447, 0.000447, 0.000447, 0.000447, 0.000447, 0.000447, 0.000447, 0.000447, 0.000447, 0.000447, 0.000447, 0.000447, 0.000447, 0.000447, 0.000447, 0.000447, 0.000447, 0.000447, 0.000447, 0.000447, 0.000447, 0.000447, 0.000447, 0.000447, 0.000447, 0.000447, 0.000447, 0.000447, 0.000447, 0.000447, 0.000447, 0.000447, 0.000447, 0.000447, 0.000447, 0.000447, 0.000447, 0.000447, 0.000447, 0.000447, 0.000447, 0.000447, 0.5, 0.8321, 0.6674, 0.8572, 0.8321, 0.7149, 0.6563, 0.6786, 0.000447, 0.000447, 0.000447, 0.000447, 0.000447, 0.000447, 0.000447, 0.000447, 0.000447, 0.000447, 0.000447, 0.000447, 0.000447, 0.000447, 0.000447, 0.000447, 0.000447, 0.000447, 0.000447, 0.000447, 0.000447, 0.000447, 0.000447, 0.000447, 0.000447, 0.000447, 0.000447, 0.000447, 0.000447, 0.000447, 0.000447, 0.000447, 0.000447, 0.000447, 0.000447, 0.000447, 0.000447, 0.000447, 0.000447, 0.000447, 0.000447, 0.000447, 0.000447, 0.000447, 0.000447, 0.000447, 0.000447, 0.000447, 0.000447, 0.000447, 0.000447, 0.000447, 0.000447, 0.000447, 0.000447, 0.000447, 0.000447, 0.000447, 0.000447, 0.000447, 0.000447, 0.000447, 0.000447, 0.000447, 0.000447, 0.000447, 0.000447, 0.000447, 0.000447, 0.000447, 0.000447, 0.000447, 0.000447, 0.000447, 0.000447, 0.000447, 0.000447, 0.000447, 0.000447, 0.000447, 0.000447, 0.000447, 0.000447, 0.000447, 0.000447, 0.000447, 0.000447, 0.000447, 0.000447, 0.000447, 0.000447, 0.000447, 0.1679, 0.7875, 0.3465, 0.6312, 0.1846, 0.6116, 0.000447, 0.7623, 0.000447, 0.000447, 0.000447, 0.000447, 0.000447, 0.000447, 0.000447, 0.000447, 0.2963, 0.9996, 0.6507, 0.8126, 0.6312, 0.7902, 0.000447, 0.8433, 0.000447, 0.000447, 0.000447, 0.000447, 0.000447, 0.000447, 0.000447, 0.000447, 0.000447, 0.000447, 0.000447, 0.000447, 0.000447, 0.000447, 0.000447, 0.000447, 0.000447, 0.000447, 0.000447, 0.000447, 0.000447, 0.000447, 0.000447, 0.000447, 0.000447, 0.000447, 0.000447, 0.000447, 0.000447, 0.000447, 0.000447, 0.000447, 0.000447, 0.000447, 0.000447, 0.000447, 0.000447, 0.000447, 0.000447, 0.000447, 0.000447, 0.000447, 0.000447, 0.000447, 0.000447, 0.000447, 0.000447, 0.000447, 0.000447, 0.000447, 0.000447, 0.000447, 0.000447, 0.000447, 0.000447, 0.000447, 0.000447, 0.000447, 0.000447, 0.000447, 0.000447, 0.000447, 0.000447, 0.000447, 0.000447, 0.000447, 0.000447, 0.000447, 0.000447, 0.000447, 0.000447, 0.000447, 0.000447, 0.000447, 0.000447, 0.000447, 0.000447, 0.000447, 0.000447, 0.000447, 0.000447, 0.000447, 0.000447, 0.000447, 0.000447, 0.000447, 0.000447, 0.000447, 0.000447, 0.000447, 0.3326, 0.8098, 0.5, 0.8321, 0.6563, 0.6786, 0.5, 0.6535, 0.000447, 0.000447, 0.000447, 0.000447, 0.000447, 0.000447, 0.000447, 0.000447, 0.000447, 0.000447, 0.000447, 0.000447, 0.000447, 0.000447, 0.000447, 0.000447, 0.000447, 0.000447, 0.000447, 0.000447, 0.000447, 0.000447, 0.000447, 0.000447, 0.000447, 0.000447, 0.000447, 0.000447, 0.000447, 0.000447, 0.000447, 0.000447, 0.000447, 0.000447, 0.000447, 0.000447, 0.000447, 0.000447, 0.000447, 0.000447, 0.000447, 0.000447, 0.000447, 0.000447, 0.000447, 0.000447, 0.000447, 0.000447, 0.000447, 0.000447, 0.000447, 0.000447, 0.000447, 0.000447, 0.000447, 0.000447, 0.000447, 0.000447, 0.000447, 0.000447, 0.000447, 0.000447, 0.000447, 0.000447, 0.000447, 0.000447, 0.000447, 0.000447, 0.000447, 0.000447, 0.000447, 0.000447, 0.000447, 0.000447, 0.000447, 0.000447, 0.000447, 0.000447, 0.000447, 0.000447, 0.000447, 0.000447, 0.000447, 0.000447, 0.000447, 0.000447, 0.000447, 0.000447, 0.000447, 0.000447, 0.000447, 0.000447, 0.000447, 0.000447, 0.000447, 0.000447, 0.000447, 0.000447, 0.000447, 0.000447, 0.000447, 0.000447, 0.000447, 0.000447, 0.000447, 0.000447, 0.000447, 0.000447, 0.000447, 0.000447, 0.000447, 0.000447, 0.000447, 0.000447, 0.000447, 0.000447, 0.000447, 0.000447, 0.000447, 0.000447, 0.000447, 0.000447, 0.000447, 0.000447, 0.000447, 0.000447, 0.000447, 0.000447, -0.03583, -0.1782, -0.03583, -0.2368, -0.03583, -0.2368, -0.03583, -0.1782, 0.000447, 0.000447, 0.000447, 0.000447, 0.000447, 0.000447, 0.000447, 0.000447, 0.000447, 0.000447, 0.000447, 0.000447, 0.000447, 0.000447, 0.000447, 0.000447, 0.000447, 0.000447, 0.000447, 0.000447, 0.000447, 0.000447, 0.000447, 0.000447, 0.000447, 0.000447, 0.000447, 0.000447, 0.000447, 0.000447, 0.000447, 0.000447, 0.000447, 0.000447, 0.000447, 0.000447, 0.000447, 0.000447, 0.000447, 0.000447, 0.000447, 0.000447, 0.000447, 0.000447, 0.000447, 0.000447, 0.000447, 0.000447, 0.000447, 0.000447, 0.000447, 0.000447, 0.000447, 0.000447, 0.000447, 0.000447, 0.000447, 0.000447, 0.000447, 0.000447, 0.000447, 0.000447, 0.000447, 0.000447, 0.000447, 0.000447, 0.000447, 0.000447, 0.000447, 0.000447, 0.000447, 0.000447, 0.000447, 0.000447, 0.000447, 0.000447, 0.000447, 0.000447, 0.000447, 0.000447, 0.000447, 0.000447, 0.000447, 0.000447, 0.000447, 0.000447, 0.000447, 0.000447, 0.000447, 0.000447, 0.000447, 0.000447, 0.000447, 0.000447, 0.000447, 0.000447, 0.000447, 0.000447, 0.000447, 0.000447, 0.000447, 0.000447, 0.000447, 0.000447, 0.000447, 0.000447, 0.000447, 0.000447, 0.000447, 0.000447, 0.000447, 0.000447, 0.000447, 0.000447, 0.000447, 0.000447, 0.000447, 0.000447, 0.000447, 0.000447, 0.000447, 0.000447, 0.000447, 0.000447, 0.000447, 0.000447, 0.000447, 0.000447, 0.000447, 0.000447, 0.000447, 0.000447, 0.000447, 0.000447, 0.000447, 0.000447, 0.000447, 0.000447, 0.000447, 0.000447, 0.000447, 0.000447, 0.000447, 0.000447, 0.000447, 0.000447, 0.000447, 0.000447, 0.000447, 0.000447, 0.000447, 0.000447, 0.000447, 0.000447, 0.000447, 0.000447, 0.000447, 0.000447, 0.000447, 0.000447, 0.000447, 0.000447, 0.000447, 0.000447, 0.000447, 0.000447, 0.000447, 0.000447, 0.000447, 0.000447, 0.000447, 0.000447, 0.000447, 0.000447, 0.000447, 0.000447, 0.000447, 0.000447, 0.000447, 0.000447, 0.000447, 0.000447, 0.000447, 0.000447, 0.000447, 0.000447, 0.000447, 0.000447, 0.000447, 0.000447, 0.000447, 0.000447, 0.000447, 0.000447, 0.000447, 0.000447, 0.000447, 0.000447, 0.000447, 0.000447, 0.000447, 0.000447, 0.000447, 0.000447, 0.000447, 0.000447, 0.000447, 0.000447, 0.000447, 0.000447, 0.000447, 0.000447, 0.000447, 0.000447, 0.000447, 0.000447, 0.000447, 0.000447, 0.000447, 0.000447, 0.000447, 0.000447, 0.000447, 0.000447, 0.000447, 0.000447, 0.000447, 0.000447, 0.000447, 0.000447, 0.000447, 0.000447, 0.000447, 0.000447, 0.000447, 0.000447, 0.000447, 0.000447, 0.000447, 0.000447, 0.000447, 0.000447, 0.000447, 0.000447, 0.000447, 0.000447, 0.000447, 0.000447, 0.000447, 0.000447, 0.000447, 0.000447, 0.000447, 0.000447, 0.000447, 0.000447, 0.000447, 0.000447, 0.000447, 0.000447, 0.000447, 0.000447, 0.000447, 0.000447, 0.000447, 0.000447, 0.000447, 0.000447, 0.000447, 0.000447, 0.000447, 0.000447, 0.000447, 0.000447, 0.000447, 0.000447, 0.000447, 0.000447, 0.000447, 0.000447, 0.000447, 0.000447, 0.000447, 0.000447, 0.9996, 0.000447, 0.9996, 0.9996, 0.000447, 0.9996, 0.000447, 0.000447, 0.000447, 0.000447, 0.9996, 0.000447, 0.9996, 0.9996, 0.000447, 0.9996, 0.7512, 0.000447, 0.7512, 0.2572, 0.5, 0.2572, 0.5, 0.000447, 0.000447, 0.000447, 0.9996, 0.000447, 0.9996, 0.9996, 0.000447, 0.9996, 0.5, 0.2572, 0.5, 0.5056, 0.2488, 0.5056, 0.2488, 0.2572, 0.9577, 0.9996, 0.9158, 0.9996, 0.9158, 0.000447, 0.9577, 0.000447, 0.000447, 0.000447, 0.000447, 0.000447, 0.000447, 0.000447, 0.000447, 0.000447, 0.000447, 0.000447, 0.913, 0.000447, 0.913, 0.9996, 0.000447, 0.9996, 0.4414, 0.9996, 0.1707, 0.9996, 0.1707, 0.000447, 0.4414, 0.000447, 0.000447, 0.9996, 0.000447, 0.000447, 0.9996, 0.000447, 0.9996, 0.9996, 0.2488, 0.2572, 0.2488, 0.5056, 0.000447, 0.5, 0.000447, 0.2488, 0.000447, 0.000447, 0.000447, 0.000447, 0.000447, 0.000447, 0.000447, 0.000447, -0.08328, 0.000447, 0.08417, 0.000447, 0.08417, 0.9996, -0.08328, 0.9996, 0.000447, 0.000447, 0.000447, 0.000447, 0.000447, 0.000447, 0.000447, 0.000447, 0.1707, 0.000447, 0.4414, 0.000447, 0.4414, 0.9996, 0.1707, 0.9996, 0.000447, 0.000447, 0.000447, 0.000447, 0.000447, 0.000447, 0.000447, 0.000447, 0.000447, 0.000447, 0.000447, 0.000447, 0.000447, 0.000447, 0.000447, 0.000447, 0.000447, 0.000447, 0.000447, 0.000447, 0.000447, 0.000447, 0.000447, 0.000447, 0.000447, 0.000447, 0.000447, 0.000447, 0.000447, 0.000447, 0.000447, 0.000447, 0.000447, 0.000447, 0.000447, 0.000447, 0.000447, 0.000447, 0.000447, 0.000447, 0.000447, 0.000447, 0.000447, 0.000447, 0.000447, 0.000447, 0.000447, 0.000447, 0.000447, 0.000447, 0.000447, 0.000447, 0.000447, 0.000447, 0.000447, 0.000447, 0.000447, 0.000447, 0.000447, 0.000447, 0.000447, 0.000447, 0.000447, 0.000447, 0.5, 0.000447, 0.5, 0.2572, 0.2488, 0.2572, 0.2488, 0.000447, 0.000447, 0.000447, 0.000447, 0.000447, 0.000447, 0.000447, 0.000447, 0.000447, 0.000447, 0.000447, 0.000447, 0.000447, 0.000447, 0.000447, 0.000447, 0.000447, 0.000447, 0.000447, 0.000447, 0.000447, 0.000447, 0.000447, 0.000447, 0.000447, 0.000447, 0.000447, 0.000447, 0.000447, 0.000447, 0.000447, 0.000447, 0.000447, 0.000447, 0.9996, 0.000447, 0.7512, 0.2488, 0.7568, 0.2488, 0.9996, 0.000447, 0.000447, 0.000447, 0.000447, 0.000447, 0.000447, 0.000447, 0.000447, 0.000447, 0.000447, 0.000447, 0.000447, 0.000447, 0.000447, 0.000447, 0.000447, 0.000447, 0.2488, 0.000447, 0.000447, 0.2488, 0.000447, 0.2488, 0.2572, 0.000447, 0.000447, 0.000447, 0.000447, 0.000447, 0.000447, 0.000447, 0.000447, 0.000447, 0.000447, 0.000447, 0.000447, 0.000447, 0.000447, 0.000447, 0.000447, 0.000447, 0.000447, 0.000447, 0.000447, 0.000447, 0.000447, 0.000447, 0.000447, 0.000447, 0.000447, 0.000447, 0.000447, 0.000447, 0.000447, 0.000447, 0.000447, 0.9996, 0.000447, 0.9996, 0.2488, 0.7512, 0.2572, 0.7512, 0.000447, 0.3465, 0.4777, 0.5, 0.3465, 0.3326, 0.3102, 0.1679, 0.4526, 0.000447, 0.000447, 0.000447, 0.000447, 0.000447, 0.000447, 0.000447, 0.000447, 0.000447, 0.000447, 0.000447, 0.000447, 0.000447, 0.000447, 0.000447, 0.000447, 0.000447, 0.000447, 0.000447, 0.000447, 0.000447, 0.000447, 0.000447, 0.000447, 0.000447, 0.000447, 0.000447, 0.000447, 0.000447, 0.000447, 0.000447, 0.000447, 0.000447, 0.000447, 0.000447, 0.000447, 0.000447, 0.000447, 0.000447, 0.000447, 0.000447, 0.000447, 0.000447, 0.000447, 0.000447, 0.000447, 0.000447, 0.000447, 0.4163, 0.9996, 0.2488, 0.9996, 0.2488, 0.000447, 0.4163, 0.000447, 0.1707, 0.9996, 0.1009, 0.9996, 0.1009, 0.000447, 0.1707, 0.000447, 0.9996, 0.9996, 0.000447, 0.9996, 0.000447, 0.000447, 0.9996, 0.000447, 0.000447, 0.000447, 0.000447, 0.000447, 0.000447, 0.000447, 0.000447, 0.000447, 0.000447, 0.000447, 0.000447, 0.000447, 0.000447, 0.000447, 0.000447, 0.000447, 0.000447, 0.000447, 0.000447, 0.000447, 0.000447, 0.000447, 0.000447, 0.000447, 0.000447, 0.000447, 0.000447, 0.000447, 0.000447, 0.000447, 0.000447, 0.000447, 0.000447, 0.000447, 0.000447, 0.000447, 0.000447, 0.000447, 0.000447, 0.000447, 0.000447, 0.000447, 0.000447, 0.000447, 0.000447, 0.000447, 0.000447, 0.000447, 0.000447, 0.000447, 0.000447, 0.000447, 0.000447, 0.000447, 0.000447, 0.000447, 0.000447, 0.000447, 0.000447, 0.000447, 0.000447, 0.000447, 0.000447, 0.000447, 0.000447, 0.000447, 0.000447, 0.000447, 0.000447, 0.000447, 0.000447, 0.000447, 0.000447, 0.000447, 0.000447, 0.000447, 0.000447, 0.000447, 0.000447, 0.000447, 0.000447, 0.000447, 0.000447, 0.000447, 0.000447, 0.000447, 0.000447, 0.000447, 0.000447, 0.000447, 0.000447, 0.000447, 0.000447, 0.000447, 0.000447, 0.000447, 0.000447, 0.000447, 0.000447, 0.000447, 0.000447, 0.000447, 0.000447, 0.000447, 0.000447, 0.000447, 0.000447, 0.000447, 0.000447, 0.000447, 0.000447, 0.000447, 0.000447, 0.000447, 0.000447, 0.000447, 0.000447, 0.000447, 0.000447, 0.000447, 0.000447, 0.000447, 0.000447, 0.000447, 0.000447, 0.000447, 0.000447, 0.000447, 0.000447, 0.000447, 0.000447, 0.000447, 0.000447, 0.000447, 0.000447, 0.000447, 0.000447, 0.000447, 0.000447, 0.000447, 0.000447, 0.000447, 0.000447, 0.000447, 0.000447, 0.000447, 0.000447, 0.000447, 0.000447, 0.000447, 0.000447, 0.000447, 0.000447, 0.000447, 0.000447, 0.000447, 0.000447, 0.000447, 0.000447, 0.000447, 0.000447, 0.000447, 0.000447, 0.000447, 0.000447, 0.000447, 0.000447, 0.000447, 0.000447, 0.000447, 0.000447, 0.000447, 0.000447, 0.000447, 0.000447, 0.000447, 0.000447, 0.000447, 0.000447, 0.000447, 0.000447, 0.000447, 0.000447, 0.000447, 0.000447, 0.000447, 0.000447, 0.000447, 0.000447, 0.000447, 0.000447, 0.000447, 0.000447, 0.000447, 0.000447, 0.000447, 0.000447, 0.000447, 0.000447, 0.000447, 0.000447, 0.000447, 0.000447, 0.000447, 0.000447, 0.000447, 0.000447, 0.000447, 0.000447, 0.000447, 0.000447, 0.000447, 0.000447, 0.000447, 0.000447, 0.000447, 0.000447, 0.000447, 0.000447, 0.000447, 0.000447, 0.000447, 0.000447, 0.000447, 0.000447, 0.000447, 0.000447, 0.000447, 0.000447, 0.000447, 0.000447, 0.000447, 0.2488, 0.9996, 0.2488, 0.7568, 0.5, 0.7568, 0.5, 0.9996, 0.000447, 0.000447, 0.000447, 0.000447, 0.000447, 0.000447, 0.000447, 0.000447, 0.000447, 0.000447, 0.000447, 0.000447, 0.000447, 0.000447, 0.000447, 0.000447, 0.000447, 0.000447, 0.000447, 0.000447, 0.000447, 0.000447, 0.000447, 0.000447, 0.000447, 0.000447, 0.000447, 0.000447, 0.000447, 0.000447, 0.000447, 0.000447, 0.9577, 0.000447, 0.9661, 0.000447, 0.9661, 0.9996, 0.9577, 0.9996, 0.9075, 0.9996, 0.8126, 0.9996, 0.8126, 0.000447, 0.9075, 0.000447, 0.000447, 0.000447, 0.000447, 0.000447, 0.000447, 0.000447, 0.000447, 0.000447, 0.2488, 0.9996, 0.08417, 0.9996, 0.08417, 0.000447, 0.2488, 0.000447, 0.5, 0.9996, 0.4163, 0.9996, 0.5837, 0.9996, 0.000447, 0.000447, 0.9996, 0.000447, 0.9996, 0.9996, 0.000447, 0.9996, 0.000447, 0.000447, 0.000447, 0.000447, 0.000447, 0.000447, 0.000447, 0.000447, 0.5837, 0.000447, 0.7512, 0.000447, 0.7512, 0.9996, 0.5837, 0.9996, 0.5, 0.9996, -0.08328, 0.9996, 0.08417, 0.9996, 0.5, 0.000447, 0.2488, 0.000447, 0.08417, 0.000447, 0.5, 0.000447, 0.7512, 0.000447, 0.5837, 0.000447, 0.000447, 0.000447, 0.000447, 0.000447, 0.000447, 0.000447, 0.000447, 0.000447, 0.000447, 0.000447, 0.000447, 0.000447, 0.000447, 0.000447, 0.4163, 0.000447, 0.2488, 0.000447, 0.5, 0.000447, 0.5837, 0.000447, 0.000447, 0.000447, 0.000447, 0.000447, 0.000447, 0.000447, 0.2488, 0.9996, 0.4163, 0.9996, 0.5, 0.9996, 0.08417, 0.9996, 0.000447, 0.000447, 0.000447, 0.000447, 0.000447, 0.000447, 0.3465, 0.6312, 0.5, 0.6535, 0.6535, 0.5223, 0.5, 0.5, 0.6535, 0.5223, 0.6563, 0.6786, 0.8321, 0.5474, 0.8321, 0.38, 0.000447, 0.000447, 0.000447, 0.000447, 0.000447, 0.000447, 0.000447, 0.000447, 0.000447, 0.000447, 0.000447, 0.000447, 0.000447, 0.000447, 0.000447, 0.000447, 0.000447, 0.000447, 0.000447, 0.000447, 0.000447, 0.000447, 0.000447, 0.000447, 0.000447, 0.000447, 0.000447, 0.000447, 0.5, 0.1679, 0.3326, 0.3102, 0.5, 0.3465, 0.6563, 0.207, 0.000447, 0.000447, 0.000447, 0.000447, 0.000447, 0.000447, 0.000447, 0.000447, 0.000447, 0.000447, 0.000447, 0.000447, 0.000447, 0.000447, 0.3465, 0.4777, 0.5, 0.5, 0.6535, 0.3688, 0.5, 0.3465, 0.000447, 0.000447, 0.000447, 0.000447, 0.000447, 0.000447, 0.8321, 0.38, 0.8321, 0.2125, 0.6535, 0.3688, 0.6535, 0.5223, 0.000447, 0.000447, 0.000447, 0.000447, 0.000447, 0.000447, 0.000447, 0.000447, 0.1679, 0.7875, 0.3326, 0.8098, 0.5, 0.6535, 0.3465, 0.6312, 0.000447, 0.000447, 0.000447, 0.000447, 0.000447, 0.000447, 0.000447, 0.000447, 0.000447, 0.000447, 0.000447, 0.000447, 0.000447, 0.000447, 0.9996, 0.9996, 0.000447, 0.9996, 0.000447, 0.000447, 0.9996, 0.000447, 0.000447, 0.000447, 0.000447, 0.000447, 0.000447, 0.000447, 0.000447, 0.000447, 0.1846, 0.6116, 0.3465, 0.4777, 0.1679, 0.4526, 0.000447, 0.5949, 0.3465, 0.6312, 0.5, 0.5, 0.3465, 0.4777, 0.1846, 0.6116, 0.8321, -0.1196, 0.6674, 0.02277, 0.8321, 0.04789, 0.8321, 0.7149, 0.8321, 0.5474, 0.6563, 0.6786, 0.000447, 0.000447, 0.000447, 0.000447, 0.000447, 0.000447, 0.000447, 0.000447, 0.5, 0.5, 0.6535, 0.5223, 0.6535, 0.3688, 0.000447, 0.000447, 0.000447, 0.000447, 0.000447, 0.000447, 0.000447, 0.000447, 0.000447, 0.000447, 0.000447, 0.000447, 0.000447, 0.000447, 0.000447, 0.000447, 0.000447, 0.000447, 0.000447, 0.000447, 0.000447, 0.000447, 0.000447, 0.000447, 0.000447, 0.000447, 0.000447, 0.000447, 0.000447, 0.000447, 0.000447, 0.000447, 0.8321, 0.2125, 0.8321, 0.04789, 0.6563, 0.207, 0.000447, 0.000447, 0.000447, 0.000447, 0.000447, 0.000447, 0.000447, 0.000447, 0.5, 0.6535, 0.6563, 0.6786, 0.6535, 0.5223, 0.000447, 0.000447, 0.000447, 0.000447, 0.000447, 0.000447, 0.000447, 0.000447, 0.000447, 0.000447, 0.000447, 0.000447, 0.000447, 0.000447, 0.000447, 0.000447, -0.167, 0.74, 0.000447, 0.7623, 0.1846, 0.6116, 0.000447, 0.5949, 0.000447, 0.000447, 0.000447, 0.000447, 0.000447, 0.000447, 0.000447, 0.000447, 0.6674, 0.02277, 0.5, 0.1679, 0.6563, 0.207, 0.8321, 0.04789, 0.5, 0.3465, 0.6535, 0.3688, 0.8321, 0.2125, 0.6563, 0.207, 0.8321, 0.8795, 0.8321, 0.7149, 0.6674, 0.8572, 0.000447, 0.8433, 0.000447, 0.05626, 0.8851, 0.5447, 0.000447, 0.8433, 0.8851, 0.5447, 0.6312, 0.7902, 0.05347, 0.000447, 0.9996, 0.000447, 0.9996, 0.5223, 0.8768, 0.9996, 0.2963, 0.9996, 0.6507, 0.8126, 0.2963, 0.9996, 0.6507, 0.8126, 0.6312, 0.7902, 0.000447, 0.8433, 0.8768, 0.9996, 0.6507, 0.8126, 0.8935, 0.8712, 0.000447, 0.05626, 0.9856, 0.5363, 0.8851, 0.5447, 0.000447, 0.000447, 0.000447, 0.000447, 0.000447, 0.000447, 0.000447, 0.000447, 0.8768, 0.9996, 0.913, 0.8879, 0.913, 0.9884, 0.8768, 0.9996, 0.8935, 0.8712, 0.913, 0.8879, 0.000447, 0.8433, 0.8851, 0.5447, 0.000447, 0.05626, 0.000447, 0.8433, 0.6312, 0.7902, 0.8851, 0.5447, 0.05347, 0.000447, 0.9996, 0.5223, 0.9996, 0.000447, 0.8768, 0.9996, 0.6507, 0.8126, 0.2963, 0.9996, 0.000447, 0.000447, 0.000447, 0.000447, 0.000447, 0.000447, 0.000447, 0.000447, 0.8768, 0.9996, 0.8935, 0.8712, 0.6507, 0.8126, 0.000447, 0.05626, 0.8851, 0.5447, 0.9856, 0.5363, 0.000447, 0.05626, 0.9856, 0.5363, 0.9996, 0.5223, 0.05347, 0.000447, 0.8768, 0.9996, 0.913, 0.9884, 0.913, 0.8879, 0.8768, 0.9996, 0.913, 0.8879, 0.8935, 0.8712, 0.3046, 0.7623, 0.9493, 0.7623, 0.9493, 0.7623, 0.3046, 0.7623, 0.000447, 0.000447, 0.9996, 0.000447, 0.9996, 0.9996, 0.000447, 0.9996, 0.7986, 0.000447, 0.8126, 0.000447, 0.8126, 0.9996, 0.7986, 0.9996, 0.7512, 0.7568, 0.7512, 0.9996, 0.5, 0.9996, 0.5, 0.7568, 0.006029, 0.000447, 0.1009, 0.000447, 0.1009, 0.9996, 0.006029, 0.9996, 0.2488, 0.7568, 0.2488, 0.5056, 0.5, 0.5056, 0.5, 0.7568, 0.000447, 0.000447, 0.9996, 0.000447, 0.9996, 0.9996, 0.000447, 0.9996, 0.4609, 0.000447, 0.6144, 0.000447, 0.6144, 0.9996, 0.4609, 0.9996, 0.793, 0.9996, 0.6144, 0.9996, 0.6144, 0.000447, 0.793, 0.000447, 0.006029, 0.9996, 0.000447, 0.9996, 0.000447, 0.000447, 0.006029, 0.000447, 0.006029, 0.9996, 0.000447, 0.9996, 0.000447, 0.000447, 0.006029, 0.000447, 0.9633, 0.754, 0.9605, 0.7595, 0.9605, 0.7595, 0.9633, 0.754, 0.9996, 0.000447, 0.9996, 0.9996, 0.000447, 0.9996, 0.000447, 0.000447, 0.793, 0.000447, 0.7986, 0.000447, 0.7986, 0.9996, 0.793, 0.9996, 0.000447, 0.8433, 0.000447, 0.05626, 0.8851, 0.5447, 0.000447, 0.8433, 0.8851, 0.5447, 0.6312, 0.7902, 0.05347, 0.000447, 0.9996, 0.000447, 0.9996, 0.5223, 0.8768, 0.9996, 0.2963, 0.9996, 0.6507, 0.8126, 0.6312, 0.7902, 0.6507, 0.8126, 0.2963, 0.9996, 0.000447, 0.8433, 0.8768, 0.9996, 0.6507, 0.8126, 0.8935, 0.8712, 0.000447, 0.05626, 0.9856, 0.5363, 0.8851, 0.5447, 0.9996, 0.5223, 0.9856, 0.5363, 0.000447, 0.05626, 0.05347, 0.000447, 0.8768, 0.9996, 0.913, 0.8879, 0.913, 0.9884, 0.8768, 0.9996, 0.8935, 0.8712, 0.913, 0.8879, 0.000447, 0.8433, 0.8851, 0.5447, 0.000447, 0.05626, 0.000447, 0.8433, 0.6312, 0.7902, 0.8851, 0.5447, 0.05347, 0.000447, 0.9996, 0.5223, 0.9996, 0.000447, 0.8768, 0.9996, 0.6507, 0.8126, 0.2963, 0.9996, 0.6312, 0.7902, 0.6507, 0.8126, 0.2963, 0.9996, 0.000447, 0.8433, 0.8768, 0.9996, 0.8935, 0.8712, 0.6507, 0.8126, 0.000447, 0.05626, 0.8851, 0.5447, 0.9856, 0.5363, 0.9996, 0.5223, 0.9856, 0.5363, 0.000447, 0.05626, 0.05347, 0.000447, 0.8768, 0.9996, 0.913, 0.9884, 0.913, 0.8879, 0.8768, 0.9996, 0.913, 0.8879, 0.8935, 0.8712, 0.7986, 0.000447, 0.8126, 0.000447, 0.8126, 0.9996, 0.7986, 0.9996, 0.000447, 0.000447, 0.000447, 0.000447, 0.000447, 0.000447, 0.000447, 0.000447, 0.793, 0.000447, 0.7986, 0.000447, 0.7986, 0.9996, 0.793, 0.9996, 0.9772, 0.000447, 0.9996, 0.000447, 0.9996, 0.9996, 0.9772, 0.9996, 0.006029, 0.000447, 0.1009, 0.000447, 0.1009, 0.9996, 0.006029, 0.9996, 0.4609, 0.9996, 0.4414, 0.9996, 0.4414, 0.000447, 0.4609, 0.000447, 0.5, 0.5056, 0.5, 0.2572, 0.7512, 0.2572, 0.7512, 0.5056, 0.9996, 0.9996, 0.000447, 0.9996, 0.000447, 0.000447, 0.9996, 0.000447, 0.9493, 0.7623, 0.9605, 0.7595, 0.9605, 0.7595, 0.9493, 0.7623, 0.9465, 0.000447, 0.9772, 0.000447, 0.9772, 0.9996, 0.9465, 0.9996, -0.03583, -0.1782, -0.03583, 0.6033, -0.03583, 0.6033, -0.03583, -0.1782, 0.000447, 0.000447, 0.9996, 0.000447, 0.9996, 0.9996, 0.000447, 0.9996, 0.9661, 0.000447, 0.9996, 0.000447, 0.9996, 0.9996, 0.9661, 0.9996, 0.4414, 0.000447, 0.4609, 0.000447, 0.4609, 0.9996, 0.4414, 0.9996, 0.5837, 0.9996, 0.4163, 0.9996, 0.4163, 0.000447, 0.5837, 0.000447, 0.000447, 0.000447, 0.9996, 0.000447, 0.9996, 0.9996, 0.000447, 0.9996, 0.9996, 0.9996, 0.000447, 0.9996, 0.000447, 0.000447, 0.9996, 0.000447, 0.000447, 0.000447, 0.000447, 0.000447, 0.000447, 0.000447, 0.000447, 0.000447, 0.793, 0.9996, 0.6144, 0.9996, 0.6144, 0.000447, 0.793, 0.000447, 0.8126, 0.000447, 0.9075, 0.000447, 0.9075, 0.9996, 0.8126, 0.9996, 0.000447, 0.000447, 0.000447, 0.000447, 0.000447, 0.000447, 0.000447, 0.000447, 0.4609, 0.000447, 0.6144, 0.000447, 0.6144, 0.9996, 0.4609, 0.9996])
me_cliff.materials.append(mat_cliffmarquee)
me_cliff.materials.append(mat_cliffscreen)
me_cliff.materials.append(mat_cliffblack)
me_cliff.materials.append(mat_cliffbezeltoppermulti)
me_cliff.materials.append(mat_cliffbezeltoppertmold)
me_cliff.materials.append(mat_cliffwhite)
me_cliff.materials.append(mat_cliffred)
me_cliff.materials.append(mat_cliffcoin)
me_cliff.materials.append(mat_cliffcpomulti)
me_cliff.materials.append(mat_cliffcpotmold)
me_cliff.materials.append(mat_cliffshinyglass)
me_cliff.materials.append(mat_cliffmetalic)
me_cliff.materials.append(mat_cliffpureblack)
me_cliff.materials.append(mat_cliffsideleftmulti)
me_cliff.materials.append(mat_cliffsideleftblack)
me_cliff.materials.append(mat_cliffsidelefttmold)
me_cliff.materials.append(mat_cliffsiderightblack)
me_cliff.materials.append(mat_cliffsiderightmulti)
me_cliff.materials.append(mat_cliffsiderighttmold)
me_cliff.materials.append(mat_clifftopbackblack)
me_cliff.materials.append(mat_clifftopbacktmold)
me_cliff.use_remesh_fix_poles = True
me_cliff.use_remesh_preserve_attributes = False
me_cliff.update()

# ---- objects
ob_cliff = bpy.data.objects.new('cliff', me_cliff)

# ---- transforms, parenting, visibility, modifiers, constraints
ob_cliff.location = (0.00197, -0.1787, 0.9444)
ob_cliff.rotation_euler = (1.571, 0.0, 0.0)
_m = ob_cliff.modifiers.new('Auto Smooth', 'NODES')
_m.node_group = ng_auto_smooth
_gi = [s.identifier for s in ng_auto_smooth.interface.items_tree if s.item_type == 'SOCKET' and s.in_out == 'INPUT']
_m[_gi[1]] = 1.047  # Angle
_m = ob_cliff.modifiers.new('WeightedNormal', 'WEIGHTED_NORMAL')
_m.keep_sharp = True

# ---- collection membership
scene.collection.objects.link(ob_cliff)

# ---- scene / render settings (as saved in the file)
scene.frame_start = 1; scene.frame_end = 250; scene.frame_set(1)
scene.render.engine = 'BLENDER_EEVEE_NEXT'
scene.cycles.use_denoising = False
scene.cycles.samples = 128
scene.cycles.sampling_pattern = 'TABULATED_SOBOL'
scene.cycles.use_adaptive_sampling = False
scene.cycles.use_light_tree = False
scene.view_settings.view_transform = 'Filmic'
bpy.context.view_layer.update()

# ---- added for rendering (the .blend has no active camera and no usable light): camera, sun
cam_auto = bpy.data.cameras.new('AutoCamera')
cam_auto.lens = 50.0
cam_auto.sensor_width = 36.0
cam_auto.clip_end = 1000.0
ob_auto_camera = bpy.data.objects.new('AutoCamera', cam_auto)
scene.collection.objects.link(ob_auto_camera)
ob_auto_camera.location = (1.84734, -2.23361, 2.32833)
ob_auto_camera.rotation_euler = (1.09748, -7.21219e-08, 0.694738)
scene.camera = ob_auto_camera
light_auto_sun = bpy.data.lights.new('AutoSun', 'SUN')
light_auto_sun.energy = 3.0
light_auto_sun.angle = 0.0523599
ob_auto_sun = bpy.data.objects.new('AutoSun', light_auto_sun)
scene.collection.objects.link(ob_auto_sun)
ob_auto_sun.rotation_euler = (0.872665, 0.174533, 0.523599)
bpy.context.view_layer.update()
